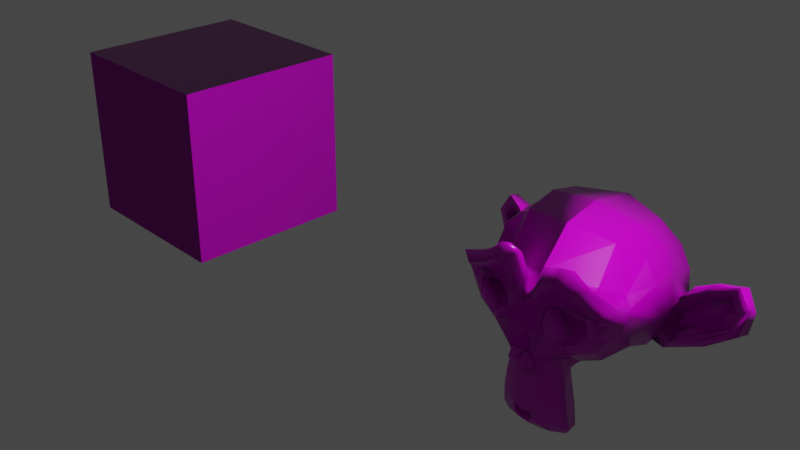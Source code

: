 # Source: 10_multiex_multitex_textured.blend  (saved by Blender 3.4.6; exported with 4.5.12 LTS)
import bpy
from mathutils import Matrix  # noqa: F401  (used for matrix-valued properties, if any)

bpy.ops.wm.read_factory_settings(use_empty=True)
scene = bpy.context.scene
scene.name = 'Scene'

# ---- collections
col_collection = bpy.data.collections.new('Collection'); scene.collection.children.link(col_collection)

# ---- images (referenced by path relative to the original .blend; pixels are not part of the script)
import os
ASSET_DIR = os.environ.get("B2B_ASSET_DIR", "")  # directory of the original .blend (textures are referenced by path, not embedded)
HERE = os.path.dirname(os.path.abspath(__file__))  # packed textures are extracted next to this script under _unpacked/

def load_image(name, relpath, width, height, colorspace="sRGB"):
    """Load a texture the original file referenced (path relative to the .blend, or extracted next to this script)."""
    p = next((c for c in (os.path.join(HERE, relpath), os.path.join(ASSET_DIR, relpath)) if relpath and os.path.exists(c)), "")
    if p:
        img = bpy.data.images.load(p, check_existing=True)
        img.name = name
    else:  # same state as the original file: an image datablock whose file is absent (Cycles renders it pink)
        img = bpy.data.images.new(name, width, height)
        img.source = "FILE"
        img.filepath = "//" + (relpath or name)
    img.colorspace_settings.name = colorspace
    return img
img_texturescom_brick_stonecladding2_512_albedo_tif = load_image('TexturesCom_Brick_StoneCladding2_512_albedo.tif', 'textures/TexturesCom_Brick_StoneCladding2_512_albedo.tif', 1024, 1024, 'sRGB')
img_texturescom_brick_stonecladding2_512_roughness_tif = load_image('TexturesCom_Brick_StoneCladding2_512_roughness.tif', 'textures/TexturesCom_Brick_StoneCladding2_512_roughness.tif', 1024, 1024, 'Non-Color')
img_texturescom_brick_stonecladding2_512_normal_tif = load_image('TexturesCom_Brick_StoneCladding2_512_normal.tif', 'textures/TexturesCom_Brick_StoneCladding2_512_normal.tif', 1024, 1024, 'Non-Color')
img_texturescom_brick_stonecladding2_512_albedo_tif_001 = load_image('TexturesCom_Brick_StoneCladding2_512_albedo.tif.001', 'textures/TexturesCom_Brick_StoneCladding2_512_albedo.tif', 1024, 1024, 'sRGB')
img_texturescom_brick_stonecladding2_512_roughness_tif_001 = load_image('TexturesCom_Brick_StoneCladding2_512_roughness.tif.001', 'textures/TexturesCom_Brick_StoneCladding2_512_roughness.tif', 1024, 1024, 'Non-Color')
img_texturescom_brick_stonecladding2_512_normal_tif_001 = load_image('TexturesCom_Brick_StoneCladding2_512_normal.tif.001', 'textures/TexturesCom_Brick_StoneCladding2_512_normal.tif', 1024, 1024, 'Non-Color')

# ---- materials (node trees are filled in below, after node groups)
mat_cube = bpy.data.materials.new('cube')
mat_cube.alpha_threshold = 0.0
mat_cube.line_color = (0.0, 0.0, 0.0, 1.0)
mat_monkey = bpy.data.materials.new('monkey')

# ---- material node trees
mat_cube.use_nodes = True; mat_cube.node_tree.nodes.clear()
_N = mat_cube.node_tree.nodes; _L = mat_cube.node_tree.links
n0 = _N.new('NodeFrame'); n0.name = 'Frame'; n0.location = (-1270, 330)
n0.label = 'Mapping'
n0.width = 400
n1 = _N.new('NodeFrame'); n1.name = 'Frame.001'; n1.location = (-627, 530)
n1.label = 'Textures'
n1.width = 357
n2 = _N.new('ShaderNodeOutputMaterial'); n2.name = 'Material Output'; n2.location = (390, 300)
n3 = _N.new('ShaderNodeNormalMap'); n3.name = 'Normal Map'; n3.location = (-240, -60)
n3.inputs[0].default_value = 2.3
n4 = _N.new('ShaderNodeMapping'); n4.name = 'Mapping'; n4.location = (230, -30)
n5 = _N.new('ShaderNodeTexCoord'); n5.name = 'Texture Coordinate'; n5.location = (30, -30)
n6 = _N.new('ShaderNodeBsdfPrincipled'); n6.name = 'Principled BSDF'; n6.location = (100, 300)
n6.distribution = 'GGX'
n6.subsurface_method = 'BURLEY'
n6.inputs[3].default_value = 1.45
n6.inputs[27].default_value = (0.0, 0.0, 0.0, 1.0)
n6.inputs[28].default_value = 1.0
n7 = _N.new('ShaderNodeTexImage'); n7.name = 'Image Texture'; n7.location = (87, -30)
n7.label = 'Base Color'
n7.image = img_texturescom_brick_stonecladding2_512_albedo_tif
n8 = _N.new('ShaderNodeTexImage'); n8.name = 'Image Texture.001'; n8.location = (87, -310)
n8.label = 'Roughness'
n8.image = img_texturescom_brick_stonecladding2_512_roughness_tif
n9 = _N.new('ShaderNodeTexImage'); n9.name = 'Image Texture.002'; n9.location = (87, -590)
n9.label = 'Normal'
n9.image = img_texturescom_brick_stonecladding2_512_normal_tif
n10 = _N.new('NodeReroute'); n10.name = 'Reroute'; n10.location = (37, -485)
n10.width = 16
n10.socket_idname = 'NodeSocketVector'
n11 = _N.new('ShaderNodeRGBCurve'); n11.name = 'RGB Curves'; n11.location = (-220, 497)
_c = n11.mapping.curves[3]
while len(_c.points) > 2: _c.points.remove(_c.points[-1])
_c.points[0].location = (0.0, 0.0); _c.points[0].handle_type = 'AUTO'
_c.points[1].location = (0.361, 0.68182); _c.points[1].handle_type = 'AUTO'
_p = _c.points.new(1.0, 0.97159); _p.handle_type = 'AUTO'
n11.mapping.update()
n4.parent = n0
n5.parent = n0
n7.parent = n1
n8.parent = n1
n9.parent = n1
n10.parent = n1
_L.new(n6.outputs[0], n2.inputs[0])
_L.new(n8.outputs[0], n6.inputs[2])
_L.new(n9.outputs[0], n3.inputs[1])
_L.new(n3.outputs[0], n6.inputs[5])
_L.new(n10.outputs[0], n7.inputs[0])
_L.new(n10.outputs[0], n8.inputs[0])
_L.new(n10.outputs[0], n9.inputs[0])
_L.new(n4.outputs[0], n10.inputs[0])
_L.new(n5.outputs[2], n4.inputs[0])
_L.new(n7.outputs[0], n11.inputs[1])
_L.new(n11.outputs[0], n6.inputs[0])
n2.is_active_output = True
mat_monkey.use_nodes = True; mat_monkey.node_tree.nodes.clear()
_N = mat_monkey.node_tree.nodes; _L = mat_monkey.node_tree.links
n0 = _N.new('NodeFrame'); n0.name = 'Frame'; n0.location = (-1270, 330)
n0.label = 'Mapping'
n0.width = 400
n1 = _N.new('NodeFrame'); n1.name = 'Frame.001'; n1.location = (-627, 530)
n1.label = 'Textures'
n1.width = 357
n2 = _N.new('ShaderNodeOutputMaterial'); n2.name = 'Material Output'; n2.location = (390, 300)
n3 = _N.new('ShaderNodeBsdfPrincipled'); n3.name = 'Principled BSDF'; n3.location = (100, 300)
n3.distribution = 'GGX'
n3.subsurface_method = 'BURLEY'
n3.inputs[3].default_value = 1.45
n3.inputs[27].default_value = (0.0, 0.0, 0.0, 1.0)
n3.inputs[28].default_value = 1.0
n4 = _N.new('ShaderNodeTexImage'); n4.name = 'Image Texture'; n4.location = (87, -30)
n4.label = 'Base Color'
n4.image = img_texturescom_brick_stonecladding2_512_albedo_tif_001
n5 = _N.new('ShaderNodeTexImage'); n5.name = 'Image Texture.001'; n5.location = (87, -310)
n5.label = 'Roughness'
n5.image = img_texturescom_brick_stonecladding2_512_roughness_tif_001
n6 = _N.new('ShaderNodeTexImage'); n6.name = 'Image Texture.002'; n6.location = (87, -590)
n6.label = 'Normal'
n6.image = img_texturescom_brick_stonecladding2_512_normal_tif_001
n7 = _N.new('ShaderNodeNormalMap'); n7.name = 'Normal Map'; n7.location = (-240, -60)
n8 = _N.new('ShaderNodeMapping'); n8.name = 'Mapping'; n8.location = (230, -30)
n9 = _N.new('NodeReroute'); n9.name = 'Reroute'; n9.location = (37, -485)
n9.width = 16
n9.socket_idname = 'NodeSocketVector'
n10 = _N.new('ShaderNodeTexCoord'); n10.name = 'Texture Coordinate'; n10.location = (30, -30)
n11 = _N.new('ShaderNodeRGBCurve'); n11.name = 'RGB Curves'; n11.location = (-220, 521)
_c = n11.mapping.curves[0]
while len(_c.points) > 2: _c.points.remove(_c.points[-1])
_c.points[0].location = (0.0, 0.0); _c.points[0].handle_type = 'AUTO'
_c.points[1].location = (0.3195, 0.70455); _c.points[1].handle_type = 'AUTO'
_p = _c.points.new(1.0, 1.0); _p.handle_type = 'AUTO'
_c = n11.mapping.curves[1]
while len(_c.points) > 2: _c.points.remove(_c.points[-1])
_c.points[0].location = (0.0, 0.0); _c.points[0].handle_type = 'AUTO'
_c.points[1].location = (0.38589, 0.71591); _c.points[1].handle_type = 'AUTO'
_p = _c.points.new(1.0, 1.0); _p.handle_type = 'AUTO'
_c = n11.mapping.curves[3]
while len(_c.points) > 2: _c.points.remove(_c.points[-1])
_c.points[0].location = (0.0, 0.0); _c.points[0].handle_type = 'AUTO'
_c.points[1].location = (0.3361, 0.72159); _c.points[1].handle_type = 'AUTO'
_p = _c.points.new(1.0, 1.0); _p.handle_type = 'AUTO'
n11.mapping.update()
n4.parent = n1
n5.parent = n1
n6.parent = n1
n8.parent = n0
n9.parent = n1
n10.parent = n0
_L.new(n3.outputs[0], n2.inputs[0])
_L.new(n4.outputs[0], n11.inputs[1])
_L.new(n5.outputs[0], n3.inputs[2])
_L.new(n6.outputs[0], n7.inputs[1])
_L.new(n7.outputs[0], n3.inputs[5])
_L.new(n9.outputs[0], n4.inputs[0])
_L.new(n9.outputs[0], n5.inputs[0])
_L.new(n9.outputs[0], n6.inputs[0])
_L.new(n8.outputs[0], n9.inputs[0])
_L.new(n10.outputs[2], n8.inputs[0])
_L.new(n11.outputs[0], n3.inputs[0])
n2.is_active_output = True

# ---- world
world_world = bpy.data.worlds.new('World'); scene.world = world_world
world_world.use_nodes = True; world_world.node_tree.nodes.clear()
_N = world_world.node_tree.nodes; _L = world_world.node_tree.links
n0 = _N.new('ShaderNodeOutputWorld'); n0.name = 'World Output'; n0.location = (300, 300)
n1 = _N.new('ShaderNodeBackground'); n1.name = 'Background'; n1.location = (10, 300)
n1.inputs[0].default_value = (0.05088, 0.05088, 0.05088, 1.0)
_L.new(n1.outputs[0], n0.inputs[0])
n0.is_active_output = True
world_world.color = (0.05088, 0.05088, 0.05088)
world_world.use_sun_shadow = False
world_world.sun_shadow_jitter_overblur = 0.0

# ---- cameras
cam_camera = bpy.data.cameras.new('Camera')
cam_camera.clip_end = 100.0
cam_camera.ortho_scale = 7.314

# ---- lights
light_light = bpy.data.lights.new('Light', 'POINT')
light_light.transmission_factor = 0.0
light_light.energy = 1000.0
light_light.shadow_soft_size = 0.1
light_light.shadow_maximum_resolution = 0.006
light_light.use_absolute_resolution = True

# ---- meshes
me_cube = bpy.data.meshes.new('Cube')
me_cube.from_pydata([(1.0, 1.0, 1.0), (1.0, 1.0, -1.0), (1.0, -1.0, 1.0), (1.0, -1.0, -1.0), (-1.0, 1.0, 1.0), (-1.0, 1.0, -1.0), (-1.0, -1.0, 1.0), (-1.0, -1.0, -1.0)], [], [(0, 4, 6, 2), (3, 2, 6, 7), (7, 6, 4, 5), (5, 1, 3, 7), (1, 0, 2, 3), (5, 4, 0, 1)])
_uv = me_cube.uv_layers.new(name='UVMap')
_uv.uv.foreach_set('vector', [0.625, 0.5, 0.875, 0.5, 0.875, 0.75, 0.625, 0.75, 0.375, 0.75, 0.625, 0.75, 0.625, 1.0, 0.375, 1.0, 0.375, 0.0, 0.625, 0.0, 0.625, 0.25, 0.375, 0.25, 0.125, 0.5, 0.375, 0.5, 0.375, 0.75, 0.125, 0.75, 0.375, 0.5, 0.625, 0.5, 0.625, 0.75, 0.375, 0.75, 0.375, 0.25, 0.625, 0.25, 0.625, 0.5, 0.375, 0.5])
me_cube.materials.append(mat_cube)
me_cube.use_remesh_preserve_volume = False
me_cube.use_remesh_preserve_attributes = False
me_cube.use_mirror_vertex_groups = False
me_cube.update()
me_suzanne = bpy.data.meshes.new('Suzanne')
me_suzanne.from_pydata([(0.4375, -0.7656, 0.1641), (-0.4375, -0.7656, 0.1641), (0.5, -0.6875, 0.09375), (-0.5, -0.6875, 0.09375), (0.5469, -0.5781, 0.05469), (-0.5469, -0.5781, 0.05469), (0.3516, -0.6172, -0.02344), (-0.3516, -0.6172, -0.02344), (0.3516, -0.7188, 0.03125), (-0.3516, -0.7188, 0.03125), (0.3516, -0.7812, 0.1328), (-0.3516, -0.7812, 0.1328), (0.2734, -0.7969, 0.1641), (-0.2734, -0.7969, 0.1641), (0.2031, -0.7422, 0.09375), (-0.2031, -0.7422, 0.09375), (0.1562, -0.6484, 0.05469), (-0.1562, -0.6484, 0.05469), (0.07812, -0.6562, 0.2422), (-0.07812, -0.6562, 0.2422), (0.1406, -0.7422, 0.2422), (-0.1406, -0.7422, 0.2422), (0.2422, -0.7969, 0.2422), (-0.2422, -0.7969, 0.2422), (0.2734, -0.7969, 0.3281), (-0.2734, -0.7969, 0.3281), (0.2031, -0.7422, 0.3906), (-0.2031, -0.7422, 0.3906), (0.1562, -0.6484, 0.4375), (-0.1562, -0.6484, 0.4375), (0.3516, -0.6172, 0.5156), (-0.3516, -0.6172, 0.5156), (0.3516, -0.7188, 0.4531), (-0.3516, -0.7188, 0.4531), (0.3516, -0.7812, 0.3594), (-0.3516, -0.7812, 0.3594), (0.4375, -0.7656, 0.3281), (-0.4375, -0.7656, 0.3281), (0.5, -0.6875, 0.3906), (-0.5, -0.6875, 0.3906), (0.5469, -0.5781, 0.4375), (-0.5469, -0.5781, 0.4375), (0.625, -0.5625, 0.2422), (-0.625, -0.5625, 0.2422), (0.5625, -0.6719, 0.2422), (-0.5625, -0.6719, 0.2422), (0.4688, -0.7578, 0.2422), (-0.4688, -0.7578, 0.2422), (0.4766, -0.7734, 0.2422), (-0.4766, -0.7734, 0.2422), (0.4453, -0.7812, 0.3359), (-0.4453, -0.7812, 0.3359), (0.3516, -0.8047, 0.375), (-0.3516, -0.8047, 0.375), (0.2656, -0.8203, 0.3359), (-0.2656, -0.8203, 0.3359), (0.2266, -0.8203, 0.2422), (-0.2266, -0.8203, 0.2422), (0.2656, -0.8203, 0.1562), (-0.2656, -0.8203, 0.1562), (0.3516, -0.8281, 0.2422), (-0.3516, -0.8281, 0.2422), (0.3516, -0.8047, 0.1172), (-0.3516, -0.8047, 0.1172), (0.4453, -0.7812, 0.1562), (-0.4453, -0.7812, 0.1562), (0.0, -0.7422, 0.4297), (0.0, -0.8203, 0.3516), (0.0, -0.7344, -0.6797), (0.0, -0.7812, -0.3203), (0.0, -0.7969, -0.1875), (0.0, -0.7188, -0.7734), (0.0, -0.6016, 0.4062), (0.0, -0.5703, 0.5703), (0.0, 0.5469, 0.8984), (0.0, 0.8516, 0.5625), (0.0, 0.8281, 0.07031), (0.0, 0.3516, -0.3828), (0.2031, -0.5625, -0.1875), (-0.2031, -0.5625, -0.1875), (0.3125, -0.5703, -0.4375), (-0.3125, -0.5703, -0.4375), (0.3516, -0.5703, -0.6953), (-0.3516, -0.5703, -0.6953), (0.3672, -0.5312, -0.8906), (-0.3672, -0.5312, -0.8906), (0.3281, -0.5234, -0.9453), (-0.3281, -0.5234, -0.9453), (0.1797, -0.5547, -0.9688), (-0.1797, -0.5547, -0.9688), (0.0, -0.5781, -0.9844), (0.4375, -0.5312, -0.1406), (-0.4375, -0.5312, -0.1406), (0.6328, -0.5391, -0.03906), (-0.6328, -0.5391, -0.03906), (0.8281, -0.4453, 0.1484), (-0.8281, -0.4453, 0.1484), (0.8594, -0.5938, 0.4297), (-0.8594, -0.5938, 0.4297), (0.7109, -0.625, 0.4844), (-0.7109, -0.625, 0.4844), (0.4922, -0.6875, 0.6016), (-0.4922, -0.6875, 0.6016), (0.3203, -0.7344, 0.7578), (-0.3203, -0.7344, 0.7578), (0.1562, -0.7578, 0.7188), (-0.1562, -0.7578, 0.7188), (0.0625, -0.75, 0.4922), (-0.0625, -0.75, 0.4922), (0.1641, -0.7734, 0.4141), (-0.1641, -0.7734, 0.4141), (0.125, -0.7656, 0.3047), (-0.125, -0.7656, 0.3047), (0.2031, -0.7422, 0.09375), (-0.2031, -0.7422, 0.09375), (0.375, -0.7031, 0.01562), (-0.375, -0.7031, 0.01562), (0.4922, -0.6719, 0.0625), (-0.4922, -0.6719, 0.0625), (0.625, -0.6484, 0.1875), (-0.625, -0.6484, 0.1875), (0.6406, -0.6484, 0.2969), (-0.6406, -0.6484, 0.2969), (0.6016, -0.6641, 0.375), (-0.6016, -0.6641, 0.375), (0.4297, -0.7188, 0.4375), (-0.4297, -0.7188, 0.4375), (0.25, -0.7578, 0.4688), (-0.25, -0.7578, 0.4688), (0.0, -0.7344, -0.7656), (0.1094, -0.7344, -0.7188), (-0.1094, -0.7344, -0.7188), (0.1172, -0.7109, -0.8359), (-0.1172, -0.7109, -0.8359), (0.0625, -0.6953, -0.8828), (-0.0625, -0.6953, -0.8828), (0.0, -0.6875, -0.8906), (0.0, -0.75, -0.1953), (0.0, -0.7422, -0.1406), (0.1016, -0.7422, -0.1484), (-0.1016, -0.7422, -0.1484), (0.125, -0.75, -0.2266), (-0.125, -0.75, -0.2266), (0.08594, -0.7422, -0.2891), (-0.08594, -0.7422, -0.2891), (0.3984, -0.6719, -0.04688), (-0.3984, -0.6719, -0.04688), (0.6172, -0.625, 0.05469), (-0.6172, -0.625, 0.05469), (0.7266, -0.6016, 0.2031), (-0.7266, -0.6016, 0.2031), (0.7422, -0.6562, 0.375), (-0.7422, -0.6562, 0.375), (0.6875, -0.7266, 0.4141), (-0.6875, -0.7266, 0.4141), (0.4375, -0.7969, 0.5469), (-0.4375, -0.7969, 0.5469), (0.3125, -0.8359, 0.6406), (-0.3125, -0.8359, 0.6406), (0.2031, -0.8516, 0.6172), (-0.2031, -0.8516, 0.6172), (0.1016, -0.8438, 0.4297), (-0.1016, -0.8438, 0.4297), (0.125, -0.8125, -0.1016), (-0.125, -0.8125, -0.1016), (0.2109, -0.7109, -0.4453), (-0.2109, -0.7109, -0.4453), (0.25, -0.6875, -0.7031), (-0.25, -0.6875, -0.7031), (0.2656, -0.6641, -0.8203), (-0.2656, -0.6641, -0.8203), (0.2344, -0.6328, -0.9141), (-0.2344, -0.6328, -0.9141), (0.1641, -0.6328, -0.9297), (-0.1641, -0.6328, -0.9297), (0.0, -0.6406, -0.9453), (0.0, -0.7266, 0.04688), (0.0, -0.7656, 0.2109), (0.3281, -0.7422, 0.4766), (-0.3281, -0.7422, 0.4766), (0.1641, -0.75, 0.1406), (-0.1641, -0.75, 0.1406), (0.1328, -0.7578, 0.2109), (-0.1328, -0.7578, 0.2109), (0.1172, -0.7344, -0.6875), (-0.1172, -0.7344, -0.6875), (0.07812, -0.75, -0.4453), (-0.07812, -0.75, -0.4453), (0.0, -0.75, -0.4453), (0.0, -0.7422, -0.3281), (0.09375, -0.7812, -0.2734), (-0.09375, -0.7812, -0.2734), (0.1328, -0.7969, -0.2266), (-0.1328, -0.7969, -0.2266), (0.1094, -0.7812, -0.1328), (-0.1094, -0.7812, -0.1328), (0.03906, -0.7812, -0.125), (-0.03906, -0.7812, -0.125), (0.0, -0.8281, -0.2031), (0.04688, -0.8125, -0.1484), (-0.04688, -0.8125, -0.1484), (0.09375, -0.8125, -0.1562), (-0.09375, -0.8125, -0.1562), (0.1094, -0.8281, -0.2266), (-0.1094, -0.8281, -0.2266), (0.07812, -0.8047, -0.25), (-0.07812, -0.8047, -0.25), (0.0, -0.8047, -0.2891), (0.2578, -0.5547, -0.3125), (-0.2578, -0.5547, -0.3125), (0.1641, -0.7109, -0.2422), (-0.1641, -0.7109, -0.2422), (0.1797, -0.7109, -0.3125), (-0.1797, -0.7109, -0.3125), (0.2344, -0.5547, -0.25), (-0.2344, -0.5547, -0.25), (0.0, -0.6875, -0.875), (0.04688, -0.6875, -0.8672), (-0.04688, -0.6875, -0.8672), (0.09375, -0.7109, -0.8203), (-0.09375, -0.7109, -0.8203), (0.09375, -0.7266, -0.7422), (-0.09375, -0.7266, -0.7422), (0.0, -0.6562, -0.7812), (0.09375, -0.6641, -0.75), (-0.09375, -0.6641, -0.75), (0.09375, -0.6406, -0.8125), (-0.09375, -0.6406, -0.8125), (0.04688, -0.6328, -0.8516), (-0.04688, -0.6328, -0.8516), (0.0, -0.6328, -0.8594), (0.1719, -0.7812, 0.2188), (-0.1719, -0.7812, 0.2188), (0.1875, -0.7734, 0.1562), (-0.1875, -0.7734, 0.1562), (0.3359, -0.7578, 0.4297), (-0.3359, -0.7578, 0.4297), (0.2734, -0.7734, 0.4219), (-0.2734, -0.7734, 0.4219), (0.4219, -0.7734, 0.3984), (-0.4219, -0.7734, 0.3984), (0.5625, -0.6953, 0.3516), (-0.5625, -0.6953, 0.3516), (0.5859, -0.6875, 0.2891), (-0.5859, -0.6875, 0.2891), (0.5781, -0.6797, 0.1953), (-0.5781, -0.6797, 0.1953), (0.4766, -0.7188, 0.1016), (-0.4766, -0.7188, 0.1016), (0.375, -0.7422, 0.0625), (-0.375, -0.7422, 0.0625), (0.2266, -0.7812, 0.1094), (-0.2266, -0.7812, 0.1094), (0.1797, -0.7812, 0.2969), (-0.1797, -0.7812, 0.2969), (0.2109, -0.7812, 0.375), (-0.2109, -0.7812, 0.375), (0.2344, -0.7578, 0.3594), (-0.2344, -0.7578, 0.3594), (0.1953, -0.7578, 0.2969), (-0.1953, -0.7578, 0.2969), (0.2422, -0.7578, 0.125), (-0.2422, -0.7578, 0.125), (0.375, -0.7266, 0.08594), (-0.375, -0.7266, 0.08594), (0.4609, -0.7031, 0.1172), (-0.4609, -0.7031, 0.1172), (0.5469, -0.6719, 0.2109), (-0.5469, -0.6719, 0.2109), (0.5547, -0.6719, 0.2812), (-0.5547, -0.6719, 0.2812), (0.5312, -0.6797, 0.3359), (-0.5312, -0.6797, 0.3359), (0.4141, -0.75, 0.3906), (-0.4141, -0.75, 0.3906), (0.2812, -0.7656, 0.3984), (-0.2812, -0.7656, 0.3984), (0.3359, -0.75, 0.4062), (-0.3359, -0.75, 0.4062), (0.2031, -0.75, 0.1719), (-0.2031, -0.75, 0.1719), (0.1953, -0.75, 0.2266), (-0.1953, -0.75, 0.2266), (0.1094, -0.6094, 0.4609), (-0.1094, -0.6094, 0.4609), (0.1953, -0.6172, 0.6641), (-0.1953, -0.6172, 0.6641), (0.3359, -0.5938, 0.6875), (-0.3359, -0.5938, 0.6875), (0.4844, -0.5547, 0.5547), (-0.4844, -0.5547, 0.5547), (0.6797, -0.4922, 0.4531), (-0.6797, -0.4922, 0.4531), (0.7969, -0.4609, 0.4062), (-0.7969, -0.4609, 0.4062), (0.7734, -0.375, 0.1641), (-0.7734, -0.375, 0.1641), (0.6016, -0.4141, 0.0), (-0.6016, -0.4141, 0.0), (0.4375, -0.4688, -0.09375), (-0.4375, -0.4688, -0.09375), (0.0, -0.2891, 0.8984), (0.0, 0.07812, 0.9844), (0.0, 0.6719, -0.1953), (0.0, -0.1875, -0.4609), (0.0, -0.4609, -0.9766), (0.0, -0.3438, -0.8047), (0.0, -0.3203, -0.5703), (0.0, -0.2812, -0.4844), (0.8516, -0.05469, 0.2344), (-0.8516, -0.05469, 0.2344), (0.8594, 0.04688, 0.3203), (-0.8594, 0.04688, 0.3203), (0.7734, 0.4375, 0.2656), (-0.7734, 0.4375, 0.2656), (0.4609, 0.7031, 0.4375), (-0.4609, 0.7031, 0.4375), (0.7344, -0.07031, -0.04688), (-0.7344, -0.07031, -0.04688), (0.5938, 0.1641, -0.125), (-0.5938, 0.1641, -0.125), (0.6406, 0.4297, -0.007812), (-0.6406, 0.4297, -0.007812), (0.3359, 0.6641, 0.05469), (-0.3359, 0.6641, 0.05469), (0.2344, -0.4062, -0.3516), (-0.2344, -0.4062, -0.3516), (0.1797, -0.2578, -0.4141), (-0.1797, -0.2578, -0.4141), (0.2891, -0.3828, -0.7109), (-0.2891, -0.3828, -0.7109), (0.25, -0.3906, -0.5), (-0.25, -0.3906, -0.5), (0.3281, -0.3984, -0.9141), (-0.3281, -0.3984, -0.9141), (0.1406, -0.3672, -0.7578), (-0.1406, -0.3672, -0.7578), (0.125, -0.3594, -0.5391), (-0.125, -0.3594, -0.5391), (0.1641, -0.4375, -0.9453), (-0.1641, -0.4375, -0.9453), (0.2188, -0.4297, -0.2812), (-0.2188, -0.4297, -0.2812), (0.2109, -0.4688, -0.2266), (-0.2109, -0.4688, -0.2266), (0.2031, -0.5, -0.1719), (-0.2031, -0.5, -0.1719), (0.2109, -0.1641, -0.3906), (-0.2109, -0.1641, -0.3906), (0.2969, 0.2656, -0.3125), (-0.2969, 0.2656, -0.3125), (0.3438, 0.5391, -0.1484), (-0.3438, 0.5391, -0.1484), (0.4531, 0.3828, 0.8672), (-0.4531, 0.3828, 0.8672), (0.4531, 0.07031, 0.9297), (-0.4531, 0.07031, 0.9297), (0.4531, -0.2344, 0.8516), (-0.4531, -0.2344, 0.8516), (0.4609, -0.4297, 0.5234), (-0.4609, -0.4297, 0.5234), (0.7266, -0.3359, 0.4062), (-0.7266, -0.3359, 0.4062), (0.6328, -0.2812, 0.4531), (-0.6328, -0.2812, 0.4531), (0.6406, -0.05469, 0.7031), (-0.6406, -0.05469, 0.7031), (0.7969, -0.125, 0.5625), (-0.7969, -0.125, 0.5625), (0.7969, 0.1172, 0.6172), (-0.7969, 0.1172, 0.6172), (0.6406, 0.1953, 0.75), (-0.6406, 0.1953, 0.75), (0.6406, 0.4453, 0.6797), (-0.6406, 0.4453, 0.6797), (0.7969, 0.3594, 0.5391), (-0.7969, 0.3594, 0.5391), (0.6172, 0.5859, 0.3281), (-0.6172, 0.5859, 0.3281), (0.4844, 0.5469, 0.02344), (-0.4844, 0.5469, 0.02344), (0.8203, 0.2031, 0.3281), (-0.8203, 0.2031, 0.3281), (0.4062, -0.1484, -0.1719), (-0.4062, -0.1484, -0.1719), (0.4297, 0.2109, -0.1953), (-0.4297, 0.2109, -0.1953), (0.8906, 0.2344, 0.4062), (-0.8906, 0.2344, 0.4062), (0.7734, 0.125, -0.1406), (-0.7734, 0.125, -0.1406), (1.039, 0.3281, -0.1016), (-1.039, 0.3281, -0.1016), (1.281, 0.4297, 0.05469), (-1.281, 0.4297, 0.05469), (1.352, 0.4219, 0.3203), (-1.352, 0.4219, 0.3203), (1.234, 0.4219, 0.5078), (-1.234, 0.4219, 0.5078), (1.023, 0.3125, 0.4766), (-1.023, 0.3125, 0.4766), (1.016, 0.2891, 0.4141), (-1.016, 0.2891, 0.4141), (1.188, 0.3906, 0.4375), (-1.188, 0.3906, 0.4375), (1.266, 0.4062, 0.2891), (-1.266, 0.4062, 0.2891), (1.211, 0.4062, 0.07812), (-1.211, 0.4062, 0.07812), (1.031, 0.3047, -0.03906), (-1.031, 0.3047, -0.03906), (0.8281, 0.1328, -0.07031), (-0.8281, 0.1328, -0.07031), (0.9219, 0.2188, 0.3594), (-0.9219, 0.2188, 0.3594), (0.9453, 0.2891, 0.3047), (-0.9453, 0.2891, 0.3047), (0.8828, 0.2109, -0.02344), (-0.8828, 0.2109, -0.02344), (1.039, 0.3672, 0.0), (-1.039, 0.3672, 0.0), (1.188, 0.4453, 0.09375), (-1.188, 0.4453, 0.09375), (1.234, 0.4453, 0.25), (-1.234, 0.4453, 0.25), (1.172, 0.4375, 0.3594), (-1.172, 0.4375, 0.3594), (1.023, 0.3594, 0.3438), (-1.023, 0.3594, 0.3438), (0.8438, 0.2109, 0.2891), (-0.8438, 0.2109, 0.2891), (0.8359, 0.2734, 0.1719), (-0.8359, 0.2734, 0.1719), (0.7578, 0.2734, 0.09375), (-0.7578, 0.2734, 0.09375), (0.8203, 0.2734, 0.08594), (-0.8203, 0.2734, 0.08594), (0.8438, 0.2734, 0.01562), (-0.8438, 0.2734, 0.01562), (0.8125, 0.2734, -0.01562), (-0.8125, 0.2734, -0.01562), (0.7266, 0.07031, 0.0), (-0.7266, 0.07031, 0.0), (0.7188, 0.1719, -0.02344), (-0.7188, 0.1719, -0.02344), (0.7188, 0.1875, 0.03906), (-0.7188, 0.1875, 0.03906), (0.7969, 0.2109, 0.2031), (-0.7969, 0.2109, 0.2031), (0.8906, 0.2656, 0.2422), (-0.8906, 0.2656, 0.2422), (0.8906, 0.3203, 0.2344), (-0.8906, 0.3203, 0.2344), (0.8125, 0.3203, -0.01562), (-0.8125, 0.3203, -0.01562), (0.8516, 0.3203, 0.01562), (-0.8516, 0.3203, 0.01562), (0.8281, 0.3203, 0.07812), (-0.8281, 0.3203, 0.07812), (0.7656, 0.3203, 0.09375), (-0.7656, 0.3203, 0.09375), (0.8438, 0.3203, 0.1719), (-0.8438, 0.3203, 0.1719), (1.039, 0.4141, 0.3281), (-1.039, 0.4141, 0.3281), (1.188, 0.4844, 0.3438), (-1.188, 0.4844, 0.3438), (1.258, 0.4922, 0.2422), (-1.258, 0.4922, 0.2422), (1.211, 0.4844, 0.08594), (-1.211, 0.4844, 0.08594), (1.047, 0.4219, 0.0), (-1.047, 0.4219, 0.0), (0.8828, 0.2656, -0.01562), (-0.8828, 0.2656, -0.01562), (0.9531, 0.3438, 0.2891), (-0.9531, 0.3438, 0.2891), (0.8906, 0.3281, 0.1094), (-0.8906, 0.3281, 0.1094), (0.9375, 0.3359, 0.0625), (-0.9375, 0.3359, 0.0625), (1.0, 0.3672, 0.125), (-1.0, 0.3672, 0.125), (0.9609, 0.3516, 0.1719), (-0.9609, 0.3516, 0.1719), (1.016, 0.375, 0.2344), (-1.016, 0.375, 0.2344), (1.055, 0.3828, 0.1875), (-1.055, 0.3828, 0.1875), (1.109, 0.3906, 0.2109), (-1.109, 0.3906, 0.2109), (1.086, 0.3906, 0.2734), (-1.086, 0.3906, 0.2734), (1.023, 0.4844, 0.4375), (-1.023, 0.4844, 0.4375), (1.25, 0.5469, 0.4688), (-1.25, 0.5469, 0.4688), (1.367, 0.5, 0.2969), (-1.367, 0.5, 0.2969), (1.312, 0.5312, 0.05469), (-1.312, 0.5312, 0.05469), (1.039, 0.4922, -0.08594), (-1.039, 0.4922, -0.08594), (0.7891, 0.3281, -0.125), (-0.7891, 0.3281, -0.125), (0.8594, 0.3828, 0.3828), (-0.8594, 0.3828, 0.3828)], [], [(46, 0, 2, 44), (3, 1, 47, 45), (44, 2, 4, 42), (5, 3, 45, 43), (2, 8, 6, 4), (7, 9, 3, 5), (0, 10, 8, 2), (9, 11, 1, 3), (10, 12, 14, 8), (15, 13, 11, 9), (8, 14, 16, 6), (17, 15, 9, 7), (14, 20, 18, 16), (19, 21, 15, 17), (12, 22, 20, 14), (21, 23, 13, 15), (22, 24, 26, 20), (27, 25, 23, 21), (20, 26, 28, 18), (29, 27, 21, 19), (26, 32, 30, 28), (31, 33, 27, 29), (24, 34, 32, 26), (33, 35, 25, 27), (34, 36, 38, 32), (39, 37, 35, 33), (32, 38, 40, 30), (41, 39, 33, 31), (38, 44, 42, 40), (43, 45, 39, 41), (36, 46, 44, 38), (45, 47, 37, 39), (46, 36, 50, 48), (51, 37, 47, 49), (36, 34, 52, 50), (53, 35, 37, 51), (34, 24, 54, 52), (55, 25, 35, 53), (24, 22, 56, 54), (57, 23, 25, 55), (22, 12, 58, 56), (59, 13, 23, 57), (12, 10, 62, 58), (63, 11, 13, 59), (10, 0, 64, 62), (65, 1, 11, 63), (0, 46, 48, 64), (49, 47, 1, 65), (60, 64, 48), (49, 65, 61), (62, 64, 60), (61, 65, 63), (60, 58, 62), (63, 59, 61), (60, 56, 58), (59, 57, 61), (60, 54, 56), (57, 55, 61), (60, 52, 54), (55, 53, 61), (60, 50, 52), (53, 51, 61), (60, 48, 50), (51, 49, 61), (88, 173, 175, 90), (175, 174, 89, 90), (86, 171, 173, 88), (174, 172, 87, 89), (84, 169, 171, 86), (172, 170, 85, 87), (82, 167, 169, 84), (170, 168, 83, 85), (80, 165, 167, 82), (168, 166, 81, 83), (78, 91, 145, 163), (146, 92, 79, 164), (91, 93, 147, 145), (148, 94, 92, 146), (93, 95, 149, 147), (150, 96, 94, 148), (95, 97, 151, 149), (152, 98, 96, 150), (97, 99, 153, 151), (154, 100, 98, 152), (99, 101, 155, 153), (156, 102, 100, 154), (101, 103, 157, 155), (158, 104, 102, 156), (103, 105, 159, 157), (160, 106, 104, 158), (105, 107, 161, 159), (162, 108, 106, 160), (107, 66, 67, 161), (67, 66, 108, 162), (109, 127, 159, 161), (160, 128, 110, 162), (127, 178, 157, 159), (158, 179, 128, 160), (125, 155, 157, 178), (158, 156, 126, 179), (123, 153, 155, 125), (156, 154, 124, 126), (121, 151, 153, 123), (154, 152, 122, 124), (119, 149, 151, 121), (152, 150, 120, 122), (117, 147, 149, 119), (150, 148, 118, 120), (115, 145, 147, 117), (148, 146, 116, 118), (113, 163, 145, 115), (146, 164, 114, 116), (113, 180, 176, 163), (176, 181, 114, 164), (109, 161, 67, 111), (67, 162, 110, 112), (111, 67, 177, 182), (177, 67, 112, 183), (176, 180, 182, 177), (183, 181, 176, 177), (134, 136, 175, 173), (175, 136, 135, 174), (132, 134, 173, 171), (174, 135, 133, 172), (130, 132, 171, 169), (172, 133, 131, 170), (165, 186, 184, 167), (185, 187, 166, 168), (130, 169, 167, 184), (168, 170, 131, 185), (143, 189, 188, 186), (188, 189, 144, 187), (184, 186, 188, 68), (188, 187, 185, 68), (129, 130, 184, 68), (185, 131, 129, 68), (141, 192, 190, 143), (191, 193, 142, 144), (139, 194, 192, 141), (193, 195, 140, 142), (138, 196, 194, 139), (195, 197, 138, 140), (137, 70, 196, 138), (197, 70, 137, 138), (189, 143, 190, 69), (191, 144, 189, 69), (69, 190, 205, 207), (206, 191, 69, 207), (70, 198, 199, 196), (200, 198, 70, 197), (196, 199, 201, 194), (202, 200, 197, 195), (194, 201, 203, 192), (204, 202, 195, 193), (192, 203, 205, 190), (206, 204, 193, 191), (198, 203, 201, 199), (202, 204, 198, 200), (198, 207, 205, 203), (206, 207, 198, 204), (138, 139, 163, 176), (164, 140, 138, 176), (139, 141, 210, 163), (211, 142, 140, 164), (141, 143, 212, 210), (213, 144, 142, 211), (143, 186, 165, 212), (166, 187, 144, 213), (80, 208, 212, 165), (213, 209, 81, 166), (208, 214, 210, 212), (211, 215, 209, 213), (78, 163, 210, 214), (211, 164, 79, 215), (130, 129, 71, 221), (71, 129, 131, 222), (132, 130, 221, 219), (222, 131, 133, 220), (134, 132, 219, 217), (220, 133, 135, 218), (136, 134, 217, 216), (218, 135, 136, 216), (216, 217, 228, 230), (229, 218, 216, 230), (217, 219, 226, 228), (227, 220, 218, 229), (219, 221, 224, 226), (225, 222, 220, 227), (221, 71, 223, 224), (223, 71, 222, 225), (223, 230, 228, 224), (229, 230, 223, 225), (224, 228, 226), (227, 229, 225), (182, 180, 233, 231), (234, 181, 183, 232), (111, 182, 231, 253), (232, 183, 112, 254), (109, 111, 253, 255), (254, 112, 110, 256), (180, 113, 251, 233), (252, 114, 181, 234), (113, 115, 249, 251), (250, 116, 114, 252), (115, 117, 247, 249), (248, 118, 116, 250), (117, 119, 245, 247), (246, 120, 118, 248), (119, 121, 243, 245), (244, 122, 120, 246), (121, 123, 241, 243), (242, 124, 122, 244), (123, 125, 239, 241), (240, 126, 124, 242), (125, 178, 235, 239), (236, 179, 126, 240), (178, 127, 237, 235), (238, 128, 179, 236), (127, 109, 255, 237), (256, 110, 128, 238), (237, 255, 257, 275), (258, 256, 238, 276), (235, 237, 275, 277), (276, 238, 236, 278), (239, 235, 277, 273), (278, 236, 240, 274), (241, 239, 273, 271), (274, 240, 242, 272), (243, 241, 271, 269), (272, 242, 244, 270), (245, 243, 269, 267), (270, 244, 246, 268), (247, 245, 267, 265), (268, 246, 248, 266), (249, 247, 265, 263), (266, 248, 250, 264), (251, 249, 263, 261), (264, 250, 252, 262), (233, 251, 261, 279), (262, 252, 234, 280), (255, 253, 259, 257), (260, 254, 256, 258), (253, 231, 281, 259), (282, 232, 254, 260), (231, 233, 279, 281), (280, 234, 232, 282), (66, 107, 283, 72), (284, 108, 66, 72), (107, 105, 285, 283), (286, 106, 108, 284), (105, 103, 287, 285), (288, 104, 106, 286), (103, 101, 289, 287), (290, 102, 104, 288), (101, 99, 291, 289), (292, 100, 102, 290), (99, 97, 293, 291), (294, 98, 100, 292), (97, 95, 295, 293), (296, 96, 98, 294), (95, 93, 297, 295), (298, 94, 96, 296), (93, 91, 299, 297), (300, 92, 94, 298), (307, 308, 327, 337), (328, 308, 307, 338), (306, 307, 337, 335), (338, 307, 306, 336), (305, 306, 335, 339), (336, 306, 305, 340), (88, 90, 305, 339), (305, 90, 89, 340), (86, 88, 339, 333), (340, 89, 87, 334), (84, 86, 333, 329), (334, 87, 85, 330), (82, 84, 329, 331), (330, 85, 83, 332), (329, 335, 337, 331), (338, 336, 330, 332), (329, 333, 339, 335), (340, 334, 330, 336), (325, 331, 337, 327), (338, 332, 326, 328), (80, 82, 331, 325), (332, 83, 81, 326), (208, 341, 343, 214), (344, 342, 209, 215), (80, 325, 341, 208), (342, 326, 81, 209), (78, 214, 343, 345), (344, 215, 79, 346), (78, 345, 299, 91), (300, 346, 79, 92), (76, 323, 351, 303), (352, 324, 76, 303), (303, 351, 349, 77), (350, 352, 303, 77), (77, 349, 347, 304), (348, 350, 77, 304), (304, 347, 327, 308), (328, 348, 304, 308), (325, 327, 347, 341), (348, 328, 326, 342), (295, 297, 317, 309), (318, 298, 296, 310), (75, 315, 323, 76), (324, 316, 75, 76), (301, 357, 355, 302), (356, 358, 301, 302), (302, 355, 353, 74), (354, 356, 302, 74), (74, 353, 315, 75), (316, 354, 74, 75), (291, 293, 361, 363), (362, 294, 292, 364), (363, 361, 367, 365), (368, 362, 364, 366), (365, 367, 369, 371), (370, 368, 366, 372), (371, 369, 375, 373), (376, 370, 372, 374), (313, 377, 373, 375), (374, 378, 314, 376), (315, 353, 373, 377), (374, 354, 316, 378), (353, 355, 371, 373), (372, 356, 354, 374), (355, 357, 365, 371), (366, 358, 356, 372), (357, 359, 363, 365), (364, 360, 358, 366), (289, 291, 363, 359), (364, 292, 290, 360), (73, 359, 357, 301), (358, 360, 73, 301), (283, 285, 287, 289), (288, 286, 284, 290), (283, 289, 359, 73), (360, 290, 284, 73), (72, 283, 73), (73, 284, 72), (293, 295, 309, 361), (310, 296, 294, 362), (309, 311, 367, 361), (368, 312, 310, 362), (311, 381, 369, 367), (370, 382, 312, 368), (313, 375, 369, 381), (370, 376, 314, 382), (347, 349, 385, 383), (386, 350, 348, 384), (317, 383, 385, 319), (386, 384, 318, 320), (297, 299, 383, 317), (384, 300, 298, 318), (299, 343, 341, 383), (342, 344, 300, 384), (341, 347, 383), (384, 348, 342), (299, 345, 343), (344, 346, 300), (313, 321, 379, 377), (380, 322, 314, 378), (315, 377, 379, 323), (380, 378, 316, 324), (319, 385, 379, 321), (380, 386, 320, 322), (349, 351, 379, 385), (380, 352, 350, 386), (323, 379, 351), (352, 380, 324), (399, 387, 413, 401), (414, 388, 400, 402), (399, 401, 403, 397), (404, 402, 400, 398), (397, 403, 405, 395), (406, 404, 398, 396), (395, 405, 407, 393), (408, 406, 396, 394), (393, 407, 409, 391), (410, 408, 394, 392), (391, 409, 411, 389), (412, 410, 392, 390), (409, 419, 417, 411), (418, 420, 410, 412), (407, 421, 419, 409), (420, 422, 408, 410), (405, 423, 421, 407), (422, 424, 406, 408), (403, 425, 423, 405), (424, 426, 404, 406), (401, 427, 425, 403), (426, 428, 402, 404), (401, 413, 415, 427), (416, 414, 402, 428), (317, 319, 443, 441), (444, 320, 318, 442), (319, 389, 411, 443), (412, 390, 320, 444), (309, 317, 441, 311), (442, 318, 310, 312), (381, 429, 413, 387), (414, 430, 382, 388), (411, 417, 439, 443), (440, 418, 412, 444), (437, 445, 443, 439), (444, 446, 438, 440), (433, 445, 437, 435), (438, 446, 434, 436), (431, 447, 445, 433), (446, 448, 432, 434), (429, 447, 431, 449), (432, 448, 430, 450), (413, 429, 449, 415), (450, 430, 414, 416), (311, 447, 429, 381), (430, 448, 312, 382), (311, 441, 445, 447), (446, 442, 312, 448), (441, 443, 445), (446, 444, 442), (415, 449, 451, 475), (452, 450, 416, 476), (449, 431, 461, 451), (462, 432, 450, 452), (431, 433, 459, 461), (460, 434, 432, 462), (433, 435, 457, 459), (458, 436, 434, 460), (435, 437, 455, 457), (456, 438, 436, 458), (437, 439, 453, 455), (454, 440, 438, 456), (439, 417, 473, 453), (474, 418, 440, 454), (427, 415, 475, 463), (476, 416, 428, 464), (425, 427, 463, 465), (464, 428, 426, 466), (423, 425, 465, 467), (466, 426, 424, 468), (421, 423, 467, 469), (468, 424, 422, 470), (419, 421, 469, 471), (470, 422, 420, 472), (417, 419, 471, 473), (472, 420, 418, 474), (457, 455, 479, 477), (480, 456, 458, 478), (477, 479, 481, 483), (482, 480, 478, 484), (483, 481, 487, 485), (488, 482, 484, 486), (485, 487, 489, 491), (490, 488, 486, 492), (463, 475, 485, 491), (486, 476, 464, 492), (451, 483, 485, 475), (486, 484, 452, 476), (451, 461, 477, 483), (478, 462, 452, 484), (457, 477, 461, 459), (462, 478, 458, 460), (453, 473, 479, 455), (480, 474, 454, 456), (471, 481, 479, 473), (480, 482, 472, 474), (469, 487, 481, 471), (482, 488, 470, 472), (467, 489, 487, 469), (488, 490, 468, 470), (465, 491, 489, 467), (490, 492, 466, 468), (463, 491, 465), (466, 492, 464), (391, 389, 503, 501), (504, 390, 392, 502), (393, 391, 501, 499), (502, 392, 394, 500), (395, 393, 499, 497), (500, 394, 396, 498), (397, 395, 497, 495), (498, 396, 398, 496), (399, 397, 495, 493), (496, 398, 400, 494), (387, 399, 493, 505), (494, 400, 388, 506), (493, 501, 503, 505), (504, 502, 494, 506), (493, 495, 499, 501), (500, 496, 494, 502), (495, 497, 499), (500, 498, 496), (313, 381, 387, 505), (388, 382, 314, 506), (313, 505, 503, 321), (504, 506, 314, 322), (319, 321, 503, 389), (504, 322, 320, 390)])
me_suzanne.polygons.foreach_set('use_smooth', [True] * 500)
_uv = me_suzanne.uv_layers.new(name='UVMap')
_uv.uv.foreach_set('vector', [0.891, 0.5901, 0.8706, 0.5896, 0.8601, 0.5601, 0.9046, 0.5594, 0.8562, 0.8505, 0.8681, 0.8215, 0.8884, 0.822, 0.9006, 0.8532, 0.9046, 0.5594, 0.8601, 0.5601, 0.853, 0.5216, 0.9202, 0.5245, 0.8475, 0.8887, 0.8562, 0.8505, 0.9006, 0.8532, 0.9147, 0.8887, 0.8601, 0.5601, 0.8289, 0.5908, 0.7985, 0.5695, 0.853, 0.5216, 0.7951, 0.8384, 0.8264, 0.8185, 0.8562, 0.8505, 0.8475, 0.8887, 0.8706, 0.5896, 0.8544, 0.6048, 0.8289, 0.5908, 0.8601, 0.5601, 0.8264, 0.8185, 0.8525, 0.8057, 0.8681, 0.8215, 0.8562, 0.8505, 0.8544, 0.6048, 0.8541, 0.6255, 0.8282, 0.6334, 0.8289, 0.5908, 0.8276, 0.776, 0.8532, 0.785, 0.8525, 0.8057, 0.8264, 0.8185, 0.8289, 0.5908, 0.8282, 0.6334, 0.791, 0.6454, 0.7985, 0.5695, 0.791, 0.7622, 0.8276, 0.776, 0.8264, 0.8185, 0.7951, 0.8384, 0.8282, 0.6334, 0.8552, 0.6685, 0.8424, 0.7025, 0.791, 0.6454, 0.8448, 0.7075, 0.8561, 0.742, 0.8276, 0.776, 0.791, 0.7622, 0.8541, 0.6255, 0.8675, 0.6423, 0.8552, 0.6685, 0.8282, 0.6334, 0.8561, 0.742, 0.8673, 0.7688, 0.8532, 0.785, 0.8276, 0.776, 0.8675, 0.6423, 0.8905, 0.6419, 0.9004, 0.667, 0.8552, 0.6685, 0.9012, 0.7456, 0.8902, 0.7702, 0.8673, 0.7688, 0.8561, 0.742, 0.8552, 0.6685, 0.9004, 0.667, 0.9189, 0.6997, 0.8424, 0.7025, 0.9212, 0.7137, 0.9012, 0.7456, 0.8561, 0.742, 0.8448, 0.7075, 0.9004, 0.667, 0.9319, 0.6368, 0.9684, 0.6453, 0.9189, 0.6997, 0.9682, 0.7702, 0.9314, 0.7771, 0.9012, 0.7456, 0.9212, 0.7137, 0.8905, 0.6419, 0.9059, 0.6279, 0.9319, 0.6368, 0.9004, 0.667, 0.9314, 0.7771, 0.905, 0.7849, 0.8902, 0.7702, 0.9012, 0.7456, 0.9059, 0.6279, 0.9062, 0.6057, 0.9337, 0.593, 0.9319, 0.6368, 0.9312, 0.8209, 0.9044, 0.807, 0.905, 0.7849, 0.9314, 0.7771, 0.9319, 0.6368, 0.9337, 0.593, 0.9684, 0.5738, 0.9684, 0.6453, 0.965, 0.8417, 0.9312, 0.8209, 0.9314, 0.7771, 0.9682, 0.7702, 0.9337, 0.593, 0.9046, 0.5594, 0.9202, 0.5245, 0.9684, 0.5738, 0.9147, 0.8887, 0.9006, 0.8532, 0.9312, 0.8209, 0.965, 0.8417, 0.9062, 0.6057, 0.891, 0.5901, 0.9046, 0.5594, 0.9337, 0.593, 0.9006, 0.8532, 0.8884, 0.822, 0.9044, 0.807, 0.9312, 0.8209, 0.891, 0.5901, 0.9062, 0.6057, 0.9024, 0.6079, 0.8896, 0.5933, 0.9006, 0.8047, 0.9044, 0.807, 0.8884, 0.822, 0.8872, 0.8187, 0.9062, 0.6057, 0.9059, 0.6279, 0.8998, 0.6263, 0.9024, 0.6079, 0.8988, 0.7862, 0.905, 0.7849, 0.9044, 0.807, 0.9006, 0.8047, 0.9059, 0.6279, 0.8905, 0.6419, 0.8878, 0.6365, 0.8998, 0.6263, 0.8874, 0.7754, 0.8902, 0.7702, 0.905, 0.7849, 0.8988, 0.7862, 0.8905, 0.6419, 0.8675, 0.6423, 0.8709, 0.6352, 0.8878, 0.6365, 0.8704, 0.776, 0.8673, 0.7688, 0.8902, 0.7702, 0.8874, 0.7754, 0.8675, 0.6423, 0.8541, 0.6255, 0.8599, 0.6239, 0.8709, 0.6352, 0.8589, 0.7868, 0.8532, 0.785, 0.8673, 0.7688, 0.8704, 0.776, 0.8541, 0.6255, 0.8544, 0.6048, 0.8597, 0.6082, 0.8599, 0.6239, 0.8579, 0.8025, 0.8525, 0.8057, 0.8532, 0.785, 0.8589, 0.7868, 0.8544, 0.6048, 0.8706, 0.5896, 0.8717, 0.594, 0.8597, 0.6082, 0.8693, 0.8172, 0.8681, 0.8215, 0.8525, 0.8057, 0.8579, 0.8025, 0.8706, 0.5896, 0.891, 0.5901, 0.8896, 0.5933, 0.8717, 0.594, 0.8872, 0.8187, 0.8884, 0.822, 0.8681, 0.8215, 0.8693, 0.8172, 0.8794, 0.6165, 0.8717, 0.594, 0.8896, 0.5933, 0.8872, 0.8187, 0.8693, 0.8172, 0.878, 0.7951, 0.8597, 0.6082, 0.8717, 0.594, 0.8794, 0.6165, 0.878, 0.7951, 0.8693, 0.8172, 0.8579, 0.8025, 0.8794, 0.6165, 0.8599, 0.6239, 0.8597, 0.6082, 0.8579, 0.8025, 0.8589, 0.7868, 0.878, 0.7951, 0.8794, 0.6165, 0.8709, 0.6352, 0.8599, 0.6239, 0.8589, 0.7868, 0.8704, 0.776, 0.878, 0.7951, 0.8794, 0.6165, 0.8878, 0.6365, 0.8709, 0.6352, 0.8704, 0.776, 0.8874, 0.7754, 0.878, 0.7951, 0.8794, 0.6165, 0.8998, 0.6263, 0.8878, 0.6365, 0.8874, 0.7754, 0.8988, 0.7862, 0.878, 0.7951, 0.8794, 0.6165, 0.9024, 0.6079, 0.8998, 0.6263, 0.8988, 0.7862, 0.9006, 0.8047, 0.878, 0.7951, 0.8794, 0.6165, 0.8896, 0.5933, 0.9024, 0.6079, 0.9006, 0.8047, 0.8872, 0.8187, 0.878, 0.7951, 0.5403, 0.05381, 0.5364, 0.06207, 0.5189, 0.05968, 0.5189, 0.05029, 0.5189, 0.05968, 0.5015, 0.06204, 0.4976, 0.05377, 0.5189, 0.05029, 0.5519, 0.05834, 0.5428, 0.06409, 0.5364, 0.06207, 0.5403, 0.05381, 0.5015, 0.06204, 0.4951, 0.06405, 0.486, 0.05827, 0.4976, 0.05377, 0.5551, 0.0619, 0.5463, 0.07267, 0.5428, 0.06409, 0.5519, 0.05834, 0.4951, 0.06405, 0.4916, 0.07262, 0.4828, 0.06183, 0.486, 0.05827, 0.5638, 0.07659, 0.5483, 0.08489, 0.5463, 0.07267, 0.5551, 0.0619, 0.4916, 0.07262, 0.4895, 0.08486, 0.474, 0.07651, 0.4828, 0.06183, 0.5831, 0.1085, 0.5556, 0.1217, 0.5483, 0.08489, 0.5638, 0.07659, 0.4895, 0.08486, 0.4822, 0.1218, 0.4545, 0.1085, 0.474, 0.07651, 0.6055, 0.1651, 0.6474, 0.2005, 0.6215, 0.2278, 0.5531, 0.2096, 0.4165, 0.2295, 0.3897, 0.2019, 0.432, 0.1656, 0.4853, 0.2101, 0.6474, 0.2005, 0.6764, 0.2332, 0.6648, 0.2532, 0.6215, 0.2278, 0.3727, 0.2564, 0.3603, 0.2359, 0.3897, 0.2019, 0.4165, 0.2295, 0.6764, 0.2332, 0.7153, 0.2654, 0.6839, 0.28, 0.6648, 0.2532, 0.3537, 0.2846, 0.3205, 0.2703, 0.3603, 0.2359, 0.3727, 0.2564, 0.7153, 0.2654, 0.7073, 0.3101, 0.6875, 0.3115, 0.6839, 0.28, 0.3512, 0.3174, 0.3307, 0.3169, 0.3205, 0.2703, 0.3537, 0.2846, 0.7073, 0.3101, 0.6974, 0.3327, 0.6768, 0.3239, 0.6875, 0.3115, 0.3627, 0.3297, 0.342, 0.3397, 0.3307, 0.3169, 0.3512, 0.3174, 0.6974, 0.3327, 0.6628, 0.3725, 0.6391, 0.3573, 0.6768, 0.3239, 0.4028, 0.3621, 0.3793, 0.3787, 0.342, 0.3397, 0.3627, 0.3297, 0.6628, 0.3725, 0.6268, 0.3958, 0.6183, 0.3752, 0.6391, 0.3573, 0.4246, 0.3793, 0.4169, 0.4006, 0.3793, 0.3787, 0.4028, 0.3621, 0.6268, 0.3958, 0.6048, 0.3978, 0.6008, 0.3779, 0.6183, 0.3752, 0.4424, 0.3812, 0.4393, 0.4015, 0.4169, 0.4006, 0.4246, 0.3793, 0.6048, 0.3978, 0.5531, 0.3905, 0.5597, 0.357, 0.6008, 0.3779, 0.4829, 0.3585, 0.4909, 0.3919, 0.4393, 0.4015, 0.4424, 0.3812, 0.5531, 0.3905, 0.5219, 0.386, 0.5211, 0.3439, 0.5597, 0.357, 0.5211, 0.3439, 0.5219, 0.386, 0.4909, 0.3919, 0.4829, 0.3585, 0.5773, 0.3402, 0.5998, 0.3448, 0.6008, 0.3779, 0.5597, 0.357, 0.4424, 0.3812, 0.442, 0.3478, 0.4646, 0.3422, 0.4829, 0.3585, 0.5998, 0.3448, 0.6155, 0.342, 0.6183, 0.3752, 0.6008, 0.3779, 0.4246, 0.3793, 0.426, 0.3456, 0.442, 0.3478, 0.4424, 0.3812, 0.6345, 0.3323, 0.6391, 0.3573, 0.6183, 0.3752, 0.6155, 0.342, 0.4246, 0.3793, 0.4028, 0.3621, 0.4064, 0.3365, 0.426, 0.3456, 0.6624, 0.3128, 0.6768, 0.3239, 0.6391, 0.3573, 0.6345, 0.3323, 0.4028, 0.3621, 0.3627, 0.3297, 0.3771, 0.3177, 0.4064, 0.3365, 0.6684, 0.298, 0.6875, 0.3115, 0.6768, 0.3239, 0.6624, 0.3128, 0.3627, 0.3297, 0.3512, 0.3174, 0.3703, 0.3026, 0.3771, 0.3177, 0.6641, 0.2779, 0.6839, 0.28, 0.6875, 0.3115, 0.6684, 0.298, 0.3512, 0.3174, 0.3537, 0.2846, 0.3741, 0.2818, 0.3703, 0.3026, 0.6392, 0.253, 0.6648, 0.2532, 0.6839, 0.28, 0.6641, 0.2779, 0.3537, 0.2846, 0.3727, 0.2564, 0.3989, 0.2556, 0.3741, 0.2818, 0.614, 0.2427, 0.6215, 0.2278, 0.6648, 0.2532, 0.6392, 0.253, 0.3727, 0.2564, 0.4165, 0.2295, 0.4245, 0.2445, 0.3989, 0.2556, 0.5729, 0.2586, 0.5531, 0.2096, 0.6215, 0.2278, 0.614, 0.2427, 0.4165, 0.2295, 0.4853, 0.2101, 0.4664, 0.2597, 0.4245, 0.2445, 0.5729, 0.2586, 0.5639, 0.272, 0.5198, 0.2489, 0.5531, 0.2096, 0.5198, 0.2489, 0.4759, 0.2731, 0.4664, 0.2597, 0.4853, 0.2101, 0.5773, 0.3402, 0.5597, 0.357, 0.5211, 0.3439, 0.5585, 0.3166, 0.5211, 0.3439, 0.4829, 0.3585, 0.4646, 0.3422, 0.4826, 0.3178, 0.5585, 0.3166, 0.5211, 0.3439, 0.5203, 0.2948, 0.5569, 0.2912, 0.5203, 0.2948, 0.5211, 0.3439, 0.4826, 0.3178, 0.4834, 0.2922, 0.5198, 0.2489, 0.5639, 0.272, 0.5569, 0.2912, 0.5203, 0.2948, 0.4834, 0.2922, 0.4759, 0.2731, 0.5198, 0.2489, 0.5203, 0.2948, 0.5255, 0.06897, 0.5189, 0.0679, 0.5189, 0.05968, 0.5364, 0.06207, 0.5189, 0.05968, 0.5189, 0.0679, 0.5124, 0.06896, 0.5015, 0.06204, 0.5312, 0.07383, 0.5255, 0.06897, 0.5364, 0.06207, 0.5428, 0.06409, 0.5015, 0.06204, 0.5124, 0.06896, 0.5066, 0.07381, 0.4951, 0.06405, 0.531, 0.08743, 0.5312, 0.07383, 0.5428, 0.06409, 0.5463, 0.07267, 0.4951, 0.06405, 0.5066, 0.07381, 0.5068, 0.08742, 0.4916, 0.07262, 0.5556, 0.1217, 0.532, 0.1277, 0.5327, 0.09092, 0.5483, 0.08489, 0.5052, 0.09091, 0.5058, 0.1277, 0.4822, 0.1218, 0.4895, 0.08486, 0.531, 0.08743, 0.5463, 0.07267, 0.5483, 0.08489, 0.5327, 0.09092, 0.4895, 0.08486, 0.4916, 0.07262, 0.5068, 0.08742, 0.5052, 0.09091, 0.5381, 0.1584, 0.519, 0.1517, 0.5189, 0.1284, 0.532, 0.1277, 0.5189, 0.1284, 0.519, 0.1517, 0.4999, 0.1584, 0.5058, 0.1277, 0.5327, 0.09092, 0.532, 0.1277, 0.5189, 0.1284, 0.5189, 0.09395, 0.5189, 0.1284, 0.5058, 0.1277, 0.5052, 0.09091, 0.5189, 0.09395, 0.5189, 0.08518, 0.531, 0.08743, 0.5327, 0.09092, 0.5189, 0.09395, 0.5052, 0.09091, 0.5068, 0.08742, 0.5189, 0.08518, 0.5189, 0.09395, 0.5484, 0.1736, 0.538, 0.176, 0.5352, 0.1668, 0.5381, 0.1584, 0.5028, 0.1669, 0.5001, 0.176, 0.4897, 0.1737, 0.4999, 0.1584, 0.5443, 0.1934, 0.5372, 0.1876, 0.538, 0.176, 0.5484, 0.1736, 0.5001, 0.176, 0.5009, 0.1876, 0.494, 0.1934, 0.4897, 0.1737, 0.5198, 0.2008, 0.5288, 0.1918, 0.5372, 0.1876, 0.5443, 0.1934, 0.5009, 0.1876, 0.5092, 0.1916, 0.5198, 0.2008, 0.494, 0.1934, 0.5176, 0.1906, 0.5191, 0.1854, 0.5288, 0.1918, 0.5198, 0.2008, 0.5092, 0.1916, 0.5191, 0.1854, 0.5176, 0.1906, 0.5198, 0.2008, 0.519, 0.1517, 0.5381, 0.1584, 0.5352, 0.1668, 0.519, 0.159, 0.5028, 0.1669, 0.4999, 0.1584, 0.519, 0.1517, 0.519, 0.159, 0.519, 0.159, 0.5352, 0.1668, 0.5311, 0.1716, 0.519, 0.1656, 0.5069, 0.1717, 0.5028, 0.1669, 0.519, 0.159, 0.519, 0.1656, 0.5191, 0.1854, 0.5191, 0.1795, 0.5282, 0.1863, 0.5288, 0.1918, 0.5098, 0.1863, 0.5191, 0.1795, 0.5191, 0.1854, 0.5092, 0.1916, 0.5288, 0.1918, 0.5282, 0.1863, 0.5335, 0.1842, 0.5372, 0.1876, 0.5045, 0.1842, 0.5098, 0.1863, 0.5092, 0.1916, 0.5009, 0.1876, 0.5372, 0.1876, 0.5335, 0.1842, 0.5334, 0.1767, 0.538, 0.176, 0.5046, 0.1768, 0.5045, 0.1842, 0.5009, 0.1876, 0.5001, 0.176, 0.538, 0.176, 0.5334, 0.1767, 0.5311, 0.1716, 0.5352, 0.1668, 0.5069, 0.1717, 0.5046, 0.1768, 0.5001, 0.176, 0.5028, 0.1669, 0.5191, 0.1795, 0.5334, 0.1767, 0.5335, 0.1842, 0.5282, 0.1863, 0.5045, 0.1842, 0.5046, 0.1768, 0.5191, 0.1795, 0.5098, 0.1863, 0.5191, 0.1795, 0.519, 0.1656, 0.5311, 0.1716, 0.5334, 0.1767, 0.5069, 0.1717, 0.519, 0.1656, 0.5191, 0.1795, 0.5046, 0.1768, 0.5198, 0.2008, 0.5443, 0.1934, 0.5531, 0.2096, 0.5198, 0.2489, 0.4853, 0.2101, 0.494, 0.1934, 0.5198, 0.2008, 0.5198, 0.2489, 0.5443, 0.1934, 0.5484, 0.1736, 0.5616, 0.1678, 0.5531, 0.2096, 0.4764, 0.168, 0.4897, 0.1737, 0.494, 0.1934, 0.4853, 0.2101, 0.5484, 0.1736, 0.5381, 0.1584, 0.5595, 0.1493, 0.5616, 0.1678, 0.4784, 0.1494, 0.4999, 0.1584, 0.4897, 0.1737, 0.4764, 0.168, 0.5381, 0.1584, 0.532, 0.1277, 0.5556, 0.1217, 0.5595, 0.1493, 0.4822, 0.1218, 0.5058, 0.1277, 0.4999, 0.1584, 0.4784, 0.1494, 0.5831, 0.1085, 0.5961, 0.1334, 0.5595, 0.1493, 0.5556, 0.1217, 0.4784, 0.1494, 0.4414, 0.1336, 0.4545, 0.1085, 0.4822, 0.1218, 0.5961, 0.1334, 0.6012, 0.1479, 0.5616, 0.1678, 0.5595, 0.1493, 0.4764, 0.168, 0.4363, 0.1482, 0.4414, 0.1336, 0.4784, 0.1494, 0.6055, 0.1651, 0.5531, 0.2096, 0.5616, 0.1678, 0.6012, 0.1479, 0.4764, 0.168, 0.4853, 0.2101, 0.432, 0.1656, 0.4363, 0.1482, 0.531, 0.08743, 0.5189, 0.08518, 0.5189, 0.08387, 0.5289, 0.08496, 0.5189, 0.08387, 0.5189, 0.08518, 0.5068, 0.08742, 0.5089, 0.08495, 0.5312, 0.07383, 0.531, 0.08743, 0.5289, 0.08496, 0.529, 0.07543, 0.5089, 0.08495, 0.5068, 0.08742, 0.5066, 0.07381, 0.5088, 0.07542, 0.5255, 0.06897, 0.5312, 0.07383, 0.529, 0.07543, 0.5238, 0.07051, 0.5088, 0.07542, 0.5066, 0.07381, 0.5124, 0.06896, 0.5141, 0.0705, 0.5189, 0.0679, 0.5255, 0.06897, 0.5238, 0.07051, 0.5189, 0.06947, 0.5141, 0.0705, 0.5124, 0.06896, 0.5189, 0.0679, 0.5189, 0.06947, 0.5189, 0.06947, 0.5238, 0.07051, 0.5216, 0.07497, 0.5189, 0.07426, 0.5163, 0.07497, 0.5141, 0.0705, 0.5189, 0.06947, 0.5189, 0.07426, 0.5238, 0.07051, 0.529, 0.07543, 0.5242, 0.07669, 0.5216, 0.07497, 0.5136, 0.07668, 0.5088, 0.07542, 0.5141, 0.0705, 0.5163, 0.07497, 0.529, 0.07543, 0.5289, 0.08496, 0.5246, 0.07989, 0.5242, 0.07669, 0.5133, 0.07988, 0.5089, 0.08495, 0.5088, 0.07542, 0.5136, 0.07668, 0.5289, 0.08496, 0.5189, 0.08387, 0.5189, 0.07933, 0.5246, 0.07989, 0.5189, 0.07933, 0.5189, 0.08387, 0.5089, 0.08495, 0.5133, 0.07988, 0.5189, 0.07933, 0.5189, 0.07426, 0.5216, 0.07497, 0.5246, 0.07989, 0.5163, 0.07497, 0.5189, 0.07426, 0.5189, 0.07933, 0.5133, 0.07988, 0.5246, 0.07989, 0.5216, 0.07497, 0.5242, 0.07669, 0.5136, 0.07668, 0.5163, 0.07497, 0.5133, 0.07988, 0.5569, 0.2912, 0.5639, 0.272, 0.5718, 0.2773, 0.5684, 0.2929, 0.4681, 0.2786, 0.4759, 0.2731, 0.4834, 0.2922, 0.472, 0.2943, 0.5585, 0.3166, 0.5569, 0.2912, 0.5684, 0.2929, 0.5731, 0.3114, 0.472, 0.2943, 0.4834, 0.2922, 0.4826, 0.3178, 0.4678, 0.3131, 0.5773, 0.3402, 0.5585, 0.3166, 0.5731, 0.3114, 0.5849, 0.3277, 0.4678, 0.3131, 0.4826, 0.3178, 0.4646, 0.3422, 0.4565, 0.33, 0.5639, 0.272, 0.5729, 0.2586, 0.5807, 0.2666, 0.5718, 0.2773, 0.4587, 0.268, 0.4664, 0.2597, 0.4759, 0.2731, 0.4681, 0.2786, 0.5729, 0.2586, 0.614, 0.2427, 0.6117, 0.2557, 0.5807, 0.2666, 0.4271, 0.2577, 0.4245, 0.2445, 0.4664, 0.2597, 0.4587, 0.268, 0.614, 0.2427, 0.6392, 0.253, 0.6325, 0.2629, 0.6117, 0.2557, 0.4061, 0.2655, 0.3989, 0.2556, 0.4245, 0.2445, 0.4271, 0.2577, 0.6392, 0.253, 0.6641, 0.2779, 0.6537, 0.28, 0.6325, 0.2629, 0.3849, 0.2836, 0.3741, 0.2818, 0.3989, 0.2556, 0.4061, 0.2655, 0.6641, 0.2779, 0.6684, 0.298, 0.6561, 0.2976, 0.6537, 0.28, 0.383, 0.3019, 0.3703, 0.3026, 0.3741, 0.2818, 0.3849, 0.2836, 0.6684, 0.298, 0.6624, 0.3128, 0.6528, 0.3102, 0.6561, 0.2976, 0.3869, 0.3146, 0.3771, 0.3177, 0.3703, 0.3026, 0.383, 0.3019, 0.6624, 0.3128, 0.6345, 0.3323, 0.629, 0.3239, 0.6528, 0.3102, 0.4116, 0.3277, 0.4064, 0.3365, 0.3771, 0.3177, 0.3869, 0.3146, 0.6345, 0.3323, 0.6155, 0.342, 0.6144, 0.332, 0.629, 0.3239, 0.4267, 0.3354, 0.426, 0.3456, 0.4064, 0.3365, 0.4116, 0.3277, 0.6155, 0.342, 0.5998, 0.3448, 0.601, 0.3336, 0.6144, 0.332, 0.4403, 0.3365, 0.442, 0.3478, 0.426, 0.3456, 0.4267, 0.3354, 0.5998, 0.3448, 0.5773, 0.3402, 0.5849, 0.3277, 0.601, 0.3336, 0.4565, 0.33, 0.4646, 0.3422, 0.442, 0.3478, 0.4403, 0.3365, 0.601, 0.3336, 0.5849, 0.3277, 0.5906, 0.3215, 0.6018, 0.3285, 0.4504, 0.3239, 0.4565, 0.33, 0.4403, 0.3365, 0.4394, 0.3313, 0.6144, 0.332, 0.601, 0.3336, 0.6018, 0.3285, 0.6133, 0.3271, 0.4394, 0.3313, 0.4403, 0.3365, 0.4267, 0.3354, 0.4276, 0.3304, 0.629, 0.3239, 0.6144, 0.332, 0.6133, 0.3271, 0.6269, 0.3205, 0.4276, 0.3304, 0.4267, 0.3354, 0.4116, 0.3277, 0.4136, 0.3242, 0.6528, 0.3102, 0.629, 0.3239, 0.6269, 0.3205, 0.6462, 0.3064, 0.4136, 0.3242, 0.4116, 0.3277, 0.3869, 0.3146, 0.3934, 0.3105, 0.6561, 0.2976, 0.6528, 0.3102, 0.6462, 0.3064, 0.6495, 0.2962, 0.3934, 0.3105, 0.3869, 0.3146, 0.383, 0.3019, 0.3897, 0.3002, 0.6537, 0.28, 0.6561, 0.2976, 0.6495, 0.2962, 0.6478, 0.2835, 0.3897, 0.3002, 0.383, 0.3019, 0.3849, 0.2836, 0.391, 0.2871, 0.6325, 0.2629, 0.6537, 0.28, 0.6478, 0.2835, 0.6298, 0.2673, 0.391, 0.2871, 0.3849, 0.2836, 0.4061, 0.2655, 0.4089, 0.27, 0.6117, 0.2557, 0.6325, 0.2629, 0.6298, 0.2673, 0.6126, 0.2616, 0.4089, 0.27, 0.4061, 0.2655, 0.4271, 0.2577, 0.4263, 0.2637, 0.5807, 0.2666, 0.6117, 0.2557, 0.6126, 0.2616, 0.5852, 0.271, 0.4263, 0.2637, 0.4271, 0.2577, 0.4587, 0.268, 0.4544, 0.2726, 0.5718, 0.2773, 0.5807, 0.2666, 0.5852, 0.271, 0.5781, 0.2819, 0.4544, 0.2726, 0.4587, 0.268, 0.4681, 0.2786, 0.4618, 0.2834, 0.5849, 0.3277, 0.5731, 0.3114, 0.5795, 0.3093, 0.5906, 0.3215, 0.4612, 0.3112, 0.4678, 0.3131, 0.4565, 0.33, 0.4504, 0.3239, 0.5731, 0.3114, 0.5684, 0.2929, 0.5775, 0.2938, 0.5795, 0.3093, 0.4628, 0.2954, 0.472, 0.2943, 0.4678, 0.3131, 0.4612, 0.3112, 0.5684, 0.2929, 0.5718, 0.2773, 0.5781, 0.2819, 0.5775, 0.2938, 0.4618, 0.2834, 0.4681, 0.2786, 0.472, 0.2943, 0.4628, 0.2954, 0.5219, 0.386, 0.5531, 0.3905, 0.5532, 0.4331, 0.523, 0.4336, 0.4928, 0.4345, 0.4909, 0.3919, 0.5219, 0.386, 0.523, 0.4336, 0.5531, 0.3905, 0.6048, 0.3978, 0.6098, 0.4315, 0.5532, 0.4331, 0.4359, 0.4357, 0.4393, 0.4015, 0.4909, 0.3919, 0.4928, 0.4345, 0.6048, 0.3978, 0.6268, 0.3958, 0.6482, 0.4193, 0.6098, 0.4315, 0.3965, 0.4254, 0.4169, 0.4006, 0.4393, 0.4015, 0.4359, 0.4357, 0.6268, 0.3958, 0.6628, 0.3725, 0.6921, 0.3883, 0.6482, 0.4193, 0.3503, 0.3962, 0.3793, 0.3787, 0.4169, 0.4006, 0.3965, 0.4254, 0.6628, 0.3725, 0.6974, 0.3327, 0.7263, 0.3418, 0.6921, 0.3883, 0.3128, 0.3506, 0.342, 0.3397, 0.3793, 0.3787, 0.3503, 0.3962, 0.6974, 0.3327, 0.7073, 0.3101, 0.7359, 0.3121, 0.7263, 0.3418, 0.3011, 0.3206, 0.3307, 0.3169, 0.342, 0.3397, 0.3128, 0.3506, 0.7073, 0.3101, 0.7153, 0.2654, 0.7299, 0.2564, 0.7359, 0.3121, 0.3049, 0.2611, 0.3205, 0.2703, 0.3307, 0.3169, 0.3011, 0.3206, 0.7153, 0.2654, 0.6764, 0.2332, 0.6982, 0.2169, 0.7299, 0.2564, 0.3374, 0.2192, 0.3603, 0.2359, 0.3205, 0.2703, 0.3049, 0.2611, 0.6764, 0.2332, 0.6474, 0.2005, 0.6631, 0.1907, 0.6982, 0.2169, 0.3735, 0.1919, 0.3897, 0.2019, 0.3603, 0.2359, 0.3374, 0.2192, 0.6269, 0.01561, 0.6494, 0.02238, 0.6605, 0.07608, 0.6214, 0.04809, 0.3768, 0.0753, 0.3888, 0.02159, 0.4113, 0.01513, 0.4164, 0.04763, 0.5675, 0.000144, 0.6269, 0.01561, 0.6214, 0.04809, 0.5772, 0.0328, 0.4164, 0.04763, 0.4113, 0.01513, 0.4706, 0.000144, 0.4608, 0.03266, 0.5189, 0.02489, 0.5675, 0.000144, 0.5772, 0.0328, 0.5474, 0.04172, 0.4608, 0.03266, 0.4706, 0.000144, 0.5189, 0.02489, 0.4905, 0.04167, 0.5403, 0.05381, 0.5189, 0.05029, 0.5189, 0.02489, 0.5474, 0.04172, 0.5189, 0.02489, 0.5189, 0.05029, 0.4976, 0.05377, 0.4905, 0.04167, 0.5519, 0.05834, 0.5403, 0.05381, 0.5474, 0.04172, 0.5581, 0.05387, 0.4905, 0.04167, 0.4976, 0.05377, 0.486, 0.05827, 0.4798, 0.05378, 0.5551, 0.0619, 0.5519, 0.05834, 0.5581, 0.05387, 0.577, 0.058, 0.4798, 0.05378, 0.486, 0.05827, 0.4828, 0.06183, 0.4609, 0.05785, 0.5638, 0.07659, 0.5551, 0.0619, 0.577, 0.058, 0.6117, 0.07827, 0.4609, 0.05785, 0.4828, 0.06183, 0.474, 0.07651, 0.4259, 0.07799, 0.577, 0.058, 0.5772, 0.0328, 0.6214, 0.04809, 0.6117, 0.07827, 0.4164, 0.04763, 0.4608, 0.03266, 0.4609, 0.05785, 0.4259, 0.07799, 0.577, 0.058, 0.5581, 0.05387, 0.5474, 0.04172, 0.5772, 0.0328, 0.4905, 0.04167, 0.4798, 0.05378, 0.4609, 0.05785, 0.4608, 0.03266, 0.6267, 0.1114, 0.6117, 0.07827, 0.6214, 0.04809, 0.6605, 0.07608, 0.4164, 0.04763, 0.4259, 0.07799, 0.4106, 0.1112, 0.3768, 0.0753, 0.5831, 0.1085, 0.5638, 0.07659, 0.6117, 0.07827, 0.6267, 0.1114, 0.4259, 0.07799, 0.474, 0.07651, 0.4545, 0.1085, 0.4106, 0.1112, 0.5961, 0.1334, 0.6295, 0.1305, 0.6235, 0.1468, 0.6012, 0.1479, 0.4137, 0.1472, 0.4076, 0.1306, 0.4414, 0.1336, 0.4363, 0.1482, 0.5831, 0.1085, 0.6267, 0.1114, 0.6295, 0.1305, 0.5961, 0.1334, 0.4076, 0.1306, 0.4106, 0.1112, 0.4545, 0.1085, 0.4414, 0.1336, 0.6055, 0.1651, 0.6012, 0.1479, 0.6235, 0.1468, 0.6193, 0.1598, 0.4137, 0.1472, 0.4363, 0.1482, 0.432, 0.1656, 0.418, 0.1604, 0.6055, 0.1651, 0.6193, 0.1598, 0.6631, 0.1907, 0.6474, 0.2005, 0.3735, 0.1919, 0.418, 0.1604, 0.432, 0.1656, 0.3897, 0.2019, 0.9459, 0.07957, 0.8862, 0.1218, 0.8491, 0.09973, 0.8918, 0.03692, 0.1831, 0.09213, 0.1413, 0.1125, 0.07896, 0.06072, 0.1423, 0.02147, 0.8918, 0.03692, 0.8491, 0.09973, 0.7885, 0.08083, 0.8056, 0.01079, 0.2464, 0.07651, 0.1831, 0.09213, 0.1423, 0.02147, 0.2326, 0.003484, 0.8056, 0.01079, 0.7885, 0.08083, 0.687, 0.0772, 0.6724, 0.0222, 0.3499, 0.07596, 0.2464, 0.07651, 0.2326, 0.003484, 0.366, 0.02099, 0.6724, 0.0222, 0.687, 0.0772, 0.6605, 0.07608, 0.6494, 0.02238, 0.3768, 0.0753, 0.3499, 0.07596, 0.366, 0.02099, 0.3888, 0.02159, 0.6267, 0.1114, 0.6605, 0.07608, 0.687, 0.0772, 0.6295, 0.1305, 0.3499, 0.07596, 0.3768, 0.0753, 0.4106, 0.1112, 0.4076, 0.1306, 0.7299, 0.2564, 0.6982, 0.2169, 0.7602, 0.1932, 0.789, 0.2333, 0.2716, 0.1939, 0.3374, 0.2192, 0.3049, 0.2611, 0.2413, 0.237, 0.9945, 0.1677, 0.9091, 0.1833, 0.8862, 0.1218, 0.9459, 0.07957, 0.1413, 0.1125, 0.1079, 0.1791, 0.01183, 0.1554, 0.07896, 0.06072, 0.9117, 0.4024, 0.8629, 0.3386, 0.8941, 0.3019, 0.9629, 0.3448, 0.1238, 0.3155, 0.1606, 0.3568, 0.1064, 0.4327, 0.04397, 0.367, 0.9629, 0.3448, 0.8941, 0.3019, 0.9154, 0.2598, 0.9999, 0.2546, 0.09896, 0.267, 0.1238, 0.3155, 0.04397, 0.367, 0.000144, 0.2591, 0.9999, 0.2546, 0.9154, 0.2598, 0.9091, 0.1833, 0.9945, 0.1677, 0.1079, 0.1791, 0.09896, 0.267, 0.000144, 0.2591, 0.01183, 0.1554, 0.7495, 0.3347, 0.7359, 0.3121, 0.7663, 0.3008, 0.7892, 0.3137, 0.2674, 0.3101, 0.3011, 0.3206, 0.2882, 0.3465, 0.243, 0.3256, 0.7892, 0.3137, 0.7663, 0.3008, 0.8153, 0.2764, 0.8462, 0.2934, 0.2131, 0.2852, 0.2674, 0.3101, 0.243, 0.3256, 0.1785, 0.305, 0.8462, 0.2934, 0.8153, 0.2764, 0.845, 0.2564, 0.8735, 0.2659, 0.1797, 0.2633, 0.2131, 0.2852, 0.1785, 0.305, 0.1471, 0.2743, 0.8735, 0.2659, 0.845, 0.2564, 0.8591, 0.2282, 0.887, 0.2338, 0.1628, 0.2317, 0.1797, 0.2633, 0.1471, 0.2743, 0.1315, 0.2376, 0.8424, 0.1952, 0.875, 0.1847, 0.887, 0.2338, 0.8591, 0.2282, 0.1315, 0.2376, 0.1452, 0.1827, 0.1768, 0.1962, 0.1628, 0.2317, 0.9091, 0.1833, 0.9154, 0.2598, 0.887, 0.2338, 0.875, 0.1847, 0.1315, 0.2376, 0.09896, 0.267, 0.1079, 0.1791, 0.1452, 0.1827, 0.9154, 0.2598, 0.8941, 0.3019, 0.8735, 0.2659, 0.887, 0.2338, 0.1471, 0.2743, 0.1238, 0.3155, 0.09896, 0.267, 0.1315, 0.2376, 0.8941, 0.3019, 0.8629, 0.3386, 0.8462, 0.2934, 0.8735, 0.2659, 0.1785, 0.305, 0.1606, 0.3568, 0.1238, 0.3155, 0.1471, 0.2743, 0.8629, 0.3386, 0.7943, 0.3641, 0.7892, 0.3137, 0.8462, 0.2934, 0.243, 0.3256, 0.2398, 0.3826, 0.1606, 0.3568, 0.1785, 0.305, 0.7702, 0.3795, 0.7495, 0.3347, 0.7892, 0.3137, 0.7943, 0.3641, 0.243, 0.3256, 0.2882, 0.3465, 0.2681, 0.3987, 0.2398, 0.3826, 0.8455, 0.45, 0.7943, 0.3641, 0.8629, 0.3386, 0.9117, 0.4024, 0.1606, 0.3568, 0.2398, 0.3826, 0.1853, 0.4841, 0.1064, 0.4327, 0.8159, 0.4454, 0.7706, 0.4443, 0.7557, 0.4186, 0.7702, 0.3795, 0.287, 0.4429, 0.2714, 0.4733, 0.2193, 0.4772, 0.2681, 0.3987, 0.8159, 0.4454, 0.7702, 0.3795, 0.7943, 0.3641, 0.8455, 0.45, 0.2398, 0.3826, 0.2681, 0.3987, 0.2193, 0.4772, 0.1853, 0.4841, 0.8198, 0.4681, 0.8159, 0.4454, 0.8455, 0.45, 0.1853, 0.4841, 0.2193, 0.4772, 0.2159, 0.5036, 0.7359, 0.3121, 0.7299, 0.2564, 0.789, 0.2333, 0.7663, 0.3008, 0.2413, 0.237, 0.3049, 0.2611, 0.3011, 0.3206, 0.2674, 0.3101, 0.789, 0.2333, 0.8096, 0.2339, 0.8153, 0.2764, 0.7663, 0.3008, 0.2131, 0.2852, 0.2192, 0.2374, 0.2413, 0.237, 0.2674, 0.3101, 0.8096, 0.2339, 0.8293, 0.2196, 0.845, 0.2564, 0.8153, 0.2764, 0.1797, 0.2633, 0.1991, 0.2225, 0.2192, 0.2374, 0.2131, 0.2852, 0.8424, 0.1952, 0.8591, 0.2282, 0.845, 0.2564, 0.8293, 0.2196, 0.1797, 0.2633, 0.1628, 0.2317, 0.1768, 0.1962, 0.1991, 0.2225, 0.687, 0.0772, 0.7885, 0.08083, 0.7865, 0.1176, 0.7155, 0.1397, 0.2467, 0.1148, 0.2464, 0.07651, 0.3499, 0.07596, 0.3195, 0.1394, 0.7602, 0.1932, 0.7155, 0.1397, 0.7865, 0.1176, 0.7855, 0.1523, 0.2467, 0.1148, 0.3195, 0.1394, 0.2716, 0.1939, 0.246, 0.151, 0.6982, 0.2169, 0.6631, 0.1907, 0.7155, 0.1397, 0.7602, 0.1932, 0.3195, 0.1394, 0.3735, 0.1919, 0.3374, 0.2192, 0.2716, 0.1939, 0.6631, 0.1907, 0.6235, 0.1468, 0.6295, 0.1305, 0.7155, 0.1397, 0.4076, 0.1306, 0.4137, 0.1472, 0.3735, 0.1919, 0.3195, 0.1394, 0.6295, 0.1305, 0.687, 0.0772, 0.7155, 0.1397, 0.3195, 0.1394, 0.3499, 0.07596, 0.4076, 0.1306, 0.6631, 0.1907, 0.6193, 0.1598, 0.6235, 0.1468, 0.4137, 0.1472, 0.418, 0.1604, 0.3735, 0.1919, 0.8424, 0.1952, 0.8374, 0.1564, 0.8582, 0.1378, 0.875, 0.1847, 0.1717, 0.1323, 0.1966, 0.1552, 0.1768, 0.1962, 0.1452, 0.1827, 0.9091, 0.1833, 0.875, 0.1847, 0.8582, 0.1378, 0.8862, 0.1218, 0.1717, 0.1323, 0.1452, 0.1827, 0.1079, 0.1791, 0.1413, 0.1125, 0.7855, 0.1523, 0.7865, 0.1176, 0.8582, 0.1378, 0.8374, 0.1564, 0.1717, 0.1323, 0.2467, 0.1148, 0.246, 0.151, 0.1966, 0.1552, 0.7885, 0.08083, 0.8491, 0.09973, 0.8582, 0.1378, 0.7865, 0.1176, 0.1717, 0.1323, 0.1831, 0.09213, 0.2464, 0.07651, 0.2467, 0.1148, 0.8862, 0.1218, 0.8582, 0.1378, 0.8491, 0.09973, 0.1831, 0.09213, 0.1717, 0.1323, 0.1413, 0.1125, 0.5062, 0.9049, 0.4324, 0.8949, 0.4388, 0.8702, 0.4911, 0.8817, 0.3159, 0.8682, 0.3216, 0.8932, 0.2472, 0.9012, 0.263, 0.8783, 0.5062, 0.9049, 0.4911, 0.8817, 0.5728, 0.8605, 0.6048, 0.8799, 0.1815, 0.8547, 0.263, 0.8783, 0.2472, 0.9012, 0.1487, 0.8733, 0.6048, 0.8799, 0.5728, 0.8605, 0.5864, 0.794, 0.62, 0.7916, 0.1697, 0.7875, 0.1815, 0.8547, 0.1487, 0.8733, 0.1361, 0.7841, 0.62, 0.7916, 0.5864, 0.794, 0.549, 0.7464, 0.5638, 0.7392, 0.2087, 0.7409, 0.1697, 0.7875, 0.1361, 0.7841, 0.1941, 0.7332, 0.5638, 0.7392, 0.549, 0.7464, 0.5003, 0.7117, 0.5083, 0.6977, 0.2584, 0.7075, 0.2087, 0.7409, 0.1941, 0.7332, 0.2508, 0.6932, 0.5083, 0.6977, 0.5003, 0.7117, 0.4386, 0.6807, 0.4348, 0.6589, 0.321, 0.678, 0.2584, 0.7075, 0.2508, 0.6932, 0.3253, 0.6562, 0.5003, 0.7117, 0.5057, 0.7309, 0.453, 0.7, 0.4386, 0.6807, 0.3061, 0.697, 0.2525, 0.7266, 0.2584, 0.7075, 0.321, 0.678, 0.549, 0.7464, 0.5429, 0.7558, 0.5057, 0.7309, 0.5003, 0.7117, 0.2525, 0.7266, 0.2146, 0.7504, 0.2087, 0.7409, 0.2584, 0.7075, 0.5864, 0.794, 0.5681, 0.7874, 0.5429, 0.7558, 0.549, 0.7464, 0.2146, 0.7504, 0.1883, 0.7814, 0.1697, 0.7875, 0.2087, 0.7409, 0.5728, 0.8605, 0.5555, 0.8264, 0.5681, 0.7874, 0.5864, 0.794, 0.1883, 0.7814, 0.1998, 0.8209, 0.1815, 0.8547, 0.1697, 0.7875, 0.4911, 0.8817, 0.5012, 0.8444, 0.5555, 0.8264, 0.5728, 0.8605, 0.1998, 0.8209, 0.2538, 0.8405, 0.263, 0.8783, 0.1815, 0.8547, 0.4911, 0.8817, 0.4388, 0.8702, 0.4578, 0.84, 0.5012, 0.8444, 0.2976, 0.8374, 0.3159, 0.8682, 0.263, 0.8783, 0.2538, 0.8405, 0.7602, 0.1932, 0.7855, 0.1523, 0.796, 0.177, 0.7832, 0.1874, 0.2336, 0.1756, 0.246, 0.151, 0.2716, 0.1939, 0.247, 0.1871, 0.391, 0.6119, 0.4348, 0.6589, 0.4386, 0.6807, 0.3948, 0.6861, 0.321, 0.678, 0.3253, 0.6562, 0.3699, 0.6102, 0.3648, 0.6844, 0.789, 0.2333, 0.7602, 0.1932, 0.7832, 0.1874, 0.8096, 0.2339, 0.247, 0.1871, 0.2716, 0.1939, 0.2413, 0.237, 0.2192, 0.2374, 0.3917, 0.8621, 0.4016, 0.8415, 0.4388, 0.8702, 0.4324, 0.8949, 0.3159, 0.8682, 0.354, 0.8403, 0.3634, 0.8613, 0.3216, 0.8932, 0.4386, 0.6807, 0.453, 0.7, 0.435, 0.7183, 0.3948, 0.6861, 0.3237, 0.7157, 0.3061, 0.697, 0.321, 0.678, 0.3648, 0.6844, 0.4337, 0.7297, 0.3847, 0.7103, 0.3948, 0.6861, 0.435, 0.7183, 0.3648, 0.6844, 0.3744, 0.709, 0.3247, 0.7272, 0.3237, 0.7157, 0.411, 0.7477, 0.3847, 0.7103, 0.4337, 0.7297, 0.4278, 0.7428, 0.3247, 0.7272, 0.3744, 0.709, 0.347, 0.7458, 0.3303, 0.7405, 0.4181, 0.7849, 0.3847, 0.7954, 0.3847, 0.7103, 0.411, 0.7477, 0.3744, 0.709, 0.3723, 0.7945, 0.339, 0.7831, 0.347, 0.7458, 0.4016, 0.8415, 0.3847, 0.7954, 0.4181, 0.7849, 0.4313, 0.8175, 0.339, 0.7831, 0.3723, 0.7945, 0.354, 0.8403, 0.3248, 0.8155, 0.4388, 0.8702, 0.4016, 0.8415, 0.4313, 0.8175, 0.4578, 0.84, 0.3248, 0.8155, 0.354, 0.8403, 0.3159, 0.8682, 0.2976, 0.8374, 0.8096, 0.2339, 0.8163, 0.2031, 0.8251, 0.2098, 0.8293, 0.2196, 0.1998, 0.2148, 0.2098, 0.2062, 0.2192, 0.2374, 0.1991, 0.2225, 0.8096, 0.2339, 0.7832, 0.1874, 0.8022, 0.1846, 0.8163, 0.2031, 0.2265, 0.1831, 0.247, 0.1871, 0.2192, 0.2374, 0.2098, 0.2062, 0.7832, 0.1874, 0.796, 0.177, 0.8022, 0.1846, 0.2265, 0.1831, 0.2336, 0.1756, 0.247, 0.1871, 0.4578, 0.84, 0.4313, 0.8175, 0.4485, 0.8046, 0.4734, 0.8247, 0.3079, 0.802, 0.3248, 0.8155, 0.2976, 0.8374, 0.2824, 0.8215, 0.4313, 0.8175, 0.4181, 0.7849, 0.4359, 0.7796, 0.4485, 0.8046, 0.3212, 0.7772, 0.339, 0.7831, 0.3248, 0.8155, 0.3079, 0.802, 0.4181, 0.7849, 0.411, 0.7477, 0.4237, 0.7542, 0.4359, 0.7796, 0.3341, 0.752, 0.347, 0.7458, 0.339, 0.7831, 0.3212, 0.7772, 0.411, 0.7477, 0.4278, 0.7428, 0.4379, 0.7498, 0.4237, 0.7542, 0.3199, 0.7473, 0.3303, 0.7405, 0.347, 0.7458, 0.3341, 0.752, 0.4278, 0.7428, 0.4337, 0.7297, 0.4454, 0.732, 0.4379, 0.7498, 0.3129, 0.7292, 0.3247, 0.7272, 0.3303, 0.7405, 0.3199, 0.7473, 0.4337, 0.7297, 0.435, 0.7183, 0.441, 0.7244, 0.4454, 0.732, 0.3175, 0.7217, 0.3237, 0.7157, 0.3247, 0.7272, 0.3129, 0.7292, 0.435, 0.7183, 0.453, 0.7, 0.4553, 0.7137, 0.441, 0.7244, 0.3035, 0.7107, 0.3061, 0.697, 0.3237, 0.7157, 0.3175, 0.7217, 0.5012, 0.8444, 0.4578, 0.84, 0.4734, 0.8247, 0.5125, 0.8288, 0.2824, 0.8215, 0.2976, 0.8374, 0.2538, 0.8405, 0.243, 0.8246, 0.5555, 0.8264, 0.5012, 0.8444, 0.5125, 0.8288, 0.5509, 0.8118, 0.243, 0.8246, 0.2538, 0.8405, 0.1998, 0.8209, 0.2048, 0.8064, 0.5681, 0.7874, 0.5555, 0.8264, 0.5509, 0.8118, 0.5521, 0.7877, 0.2048, 0.8064, 0.1998, 0.8209, 0.1883, 0.7814, 0.2043, 0.7822, 0.5429, 0.7558, 0.5681, 0.7874, 0.5521, 0.7877, 0.5394, 0.7645, 0.2043, 0.7822, 0.1883, 0.7814, 0.2146, 0.7504, 0.2178, 0.7593, 0.5057, 0.7309, 0.5429, 0.7558, 0.5394, 0.7645, 0.5084, 0.7431, 0.2178, 0.7593, 0.2146, 0.7504, 0.2525, 0.7266, 0.2494, 0.7387, 0.453, 0.7, 0.5057, 0.7309, 0.5084, 0.7431, 0.4553, 0.7137, 0.2494, 0.7387, 0.2525, 0.7266, 0.3061, 0.697, 0.3035, 0.7107, 0.4379, 0.7498, 0.4454, 0.732, 0.4708, 0.7484, 0.4548, 0.7617, 0.287, 0.745, 0.3129, 0.7292, 0.3199, 0.7473, 0.3027, 0.7587, 0.4548, 0.7617, 0.4708, 0.7484, 0.4889, 0.7705, 0.4754, 0.7839, 0.2683, 0.7667, 0.287, 0.745, 0.3027, 0.7587, 0.2814, 0.7805, 0.4754, 0.7839, 0.4889, 0.7705, 0.5037, 0.7876, 0.4945, 0.8025, 0.253, 0.7834, 0.2683, 0.7667, 0.2814, 0.7805, 0.2618, 0.7986, 0.4945, 0.8025, 0.5037, 0.7876, 0.5186, 0.7916, 0.5168, 0.8073, 0.2379, 0.787, 0.253, 0.7834, 0.2618, 0.7986, 0.2392, 0.8029, 0.5125, 0.8288, 0.4734, 0.8247, 0.4945, 0.8025, 0.5168, 0.8073, 0.2618, 0.7986, 0.2824, 0.8215, 0.243, 0.8246, 0.2392, 0.8029, 0.4485, 0.8046, 0.4754, 0.7839, 0.4945, 0.8025, 0.4734, 0.8247, 0.2618, 0.7986, 0.2814, 0.7805, 0.3079, 0.802, 0.2824, 0.8215, 0.4485, 0.8046, 0.4359, 0.7796, 0.4548, 0.7617, 0.4754, 0.7839, 0.3027, 0.7587, 0.3212, 0.7772, 0.3079, 0.802, 0.2814, 0.7805, 0.4379, 0.7498, 0.4548, 0.7617, 0.4359, 0.7796, 0.4237, 0.7542, 0.3212, 0.7772, 0.3027, 0.7587, 0.3199, 0.7473, 0.3341, 0.752, 0.441, 0.7244, 0.4553, 0.7137, 0.4708, 0.7484, 0.4454, 0.732, 0.287, 0.745, 0.3035, 0.7107, 0.3175, 0.7217, 0.3129, 0.7292, 0.5084, 0.7431, 0.4889, 0.7705, 0.4708, 0.7484, 0.4553, 0.7137, 0.287, 0.745, 0.2683, 0.7667, 0.2494, 0.7387, 0.3035, 0.7107, 0.5394, 0.7645, 0.5037, 0.7876, 0.4889, 0.7705, 0.5084, 0.7431, 0.2683, 0.7667, 0.253, 0.7834, 0.2178, 0.7593, 0.2494, 0.7387, 0.5521, 0.7877, 0.5186, 0.7916, 0.5037, 0.7876, 0.5394, 0.7645, 0.253, 0.7834, 0.2379, 0.787, 0.2043, 0.7822, 0.2178, 0.7593, 0.5509, 0.8118, 0.5168, 0.8073, 0.5186, 0.7916, 0.5521, 0.7877, 0.2379, 0.787, 0.2392, 0.8029, 0.2048, 0.8064, 0.2043, 0.7822, 0.5125, 0.8288, 0.5168, 0.8073, 0.5509, 0.8118, 0.2048, 0.8064, 0.2392, 0.8029, 0.243, 0.8246, 0.5083, 0.6977, 0.4348, 0.6589, 0.4841, 0.6288, 0.5434, 0.6835, 0.2769, 0.6251, 0.3253, 0.6562, 0.2508, 0.6932, 0.2161, 0.6781, 0.5638, 0.7392, 0.5083, 0.6977, 0.5434, 0.6835, 0.5811, 0.7269, 0.2161, 0.6781, 0.2508, 0.6932, 0.1941, 0.7332, 0.1772, 0.7204, 0.62, 0.7916, 0.5638, 0.7392, 0.5811, 0.7269, 0.6167, 0.76, 0.1772, 0.7204, 0.1941, 0.7332, 0.1361, 0.7841, 0.1404, 0.7524, 0.7075, 0.7599, 0.62, 0.7916, 0.6167, 0.76, 0.6606, 0.7412, 0.1404, 0.7524, 0.1361, 0.7841, 0.04953, 0.7488, 0.09704, 0.7321, 0.7455, 0.6521, 0.7075, 0.7599, 0.6606, 0.7412, 0.6773, 0.6704, 0.09704, 0.7321, 0.04953, 0.7488, 0.01941, 0.6397, 0.08356, 0.662, 0.7408, 0.5724, 0.7455, 0.6521, 0.6773, 0.6704, 0.6714, 0.5927, 0.08356, 0.662, 0.01941, 0.6397, 0.03366, 0.5644, 0.09282, 0.5899, 0.6773, 0.6704, 0.5434, 0.6835, 0.4841, 0.6288, 0.6714, 0.5927, 0.2769, 0.6251, 0.2161, 0.6781, 0.08356, 0.662, 0.09282, 0.5899, 0.6773, 0.6704, 0.6606, 0.7412, 0.5811, 0.7269, 0.5434, 0.6835, 0.1772, 0.7204, 0.09704, 0.7321, 0.08356, 0.662, 0.2161, 0.6781, 0.6606, 0.7412, 0.6167, 0.76, 0.5811, 0.7269, 0.1772, 0.7204, 0.1404, 0.7524, 0.09704, 0.7321, 0.8424, 0.1952, 0.8293, 0.2196, 0.8346, 0.2069, 0.8347, 0.207, 0.03366, 0.5644, 0.05122, 0.5227, 0.145, 0.5626, 0.09282, 0.5899, 0.6204, 0.5657, 0.6714, 0.5927, 0.4841, 0.6288, 0.4981, 0.5523, 0.2769, 0.6251, 0.09282, 0.5899, 0.145, 0.5626, 0.2642, 0.5501, 0.391, 0.6119, 0.4981, 0.5523, 0.4841, 0.6288, 0.4348, 0.6589, 0.2769, 0.6251, 0.2642, 0.5501, 0.3699, 0.6102, 0.3253, 0.6562])
me_suzanne.materials.append(mat_monkey)
me_suzanne.use_remesh_fix_poles = True
me_suzanne.use_remesh_preserve_attributes = False
me_suzanne.use_mirror_vertex_groups = False
me_suzanne.update()

# ---- objects
ob_cube = bpy.data.objects.new('Cube', me_cube)
ob_light = bpy.data.objects.new('Light', light_light)
ob_camera = bpy.data.objects.new('Camera', cam_camera)
ob_suzanne = bpy.data.objects.new('Suzanne', me_suzanne)

# ---- transforms, parenting, visibility, modifiers, constraints
ob_cube.location = (-3.181, 0.0, 0.0)
ob_cube.lock_rotations_4d = False
ob_cube.empty_display_type = 'ARROWS'
ob_cube.lineart.crease_threshold = 0.0
ob_light.location = (4.076, 1.005, 5.904)
ob_light.rotation_euler = (0.6503, 0.05522, 1.866)
ob_light.lock_rotations_4d = False
ob_light.empty_display_type = 'ARROWS'
ob_light.color = (0.0, 0.0, 0.0, 0.0)
ob_light.lineart.crease_threshold = 0.0
ob_camera.location = (7.359, -6.926, 4.958)
ob_camera.rotation_euler = (1.109, 0.0, 0.8149)
ob_camera.lock_rotations_4d = False
ob_camera.empty_display_type = 'ARROWS'
ob_camera.color = (0.0, 0.0, 0.0, 0.0)
ob_camera.display_type = 'WIRE'
ob_camera.lineart.crease_threshold = 0.0
ob_suzanne.location = (2.333, 0.0, 0.0)
ob_suzanne.lineart.crease_threshold = 0.0

# ---- collection membership
col_collection.objects.link(ob_cube)
col_collection.objects.link(ob_light)
col_collection.objects.link(ob_camera)
col_collection.objects.link(ob_suzanne)

# ---- scene / render settings (as saved in the file)
scene.camera = ob_camera
scene.frame_start = 1; scene.frame_end = 250; scene.frame_set(1)
scene.render.engine = 'CYCLES'
scene.cycles.use_denoising = False
scene.cycles.samples = 128
scene.cycles.sampling_pattern = 'TABULATED_SOBOL'
scene.cycles.use_adaptive_sampling = False
scene.cycles.use_light_tree = False
scene.view_settings.view_transform = 'Filmic'
bpy.context.view_layer.update()

